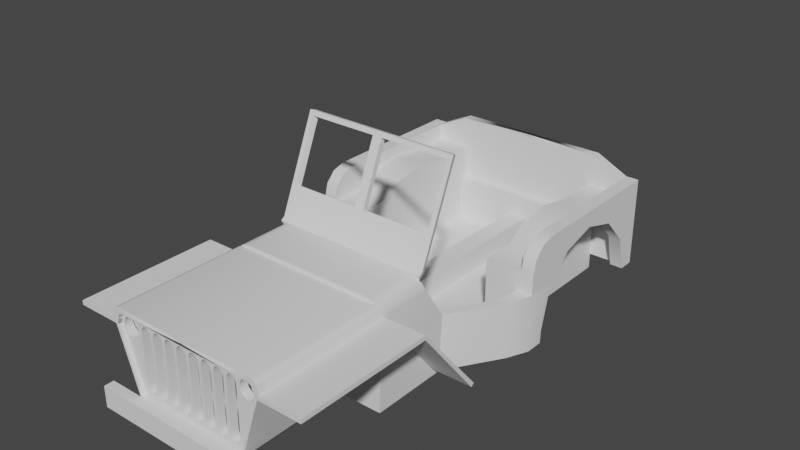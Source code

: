 # Source: Jeep.blend  (saved by Blender 2.91.10; exported with 4.5.12 LTS)
import bpy
from mathutils import Matrix  # noqa: F401  (used for matrix-valued properties, if any)

bpy.ops.wm.read_factory_settings(use_empty=True)
scene = bpy.context.scene
scene.name = 'Scene'

# ---- collections
col_collection = bpy.data.collections.new('Collection'); scene.collection.children.link(col_collection)

# ---- node groups
ng_auto_smooth = bpy.data.node_groups.new('Auto Smooth', 'GeometryNodeTree')
_s = ng_auto_smooth.interface.new_socket(name='Geometry', in_out='OUTPUT', socket_type='NodeSocketGeometry')
_s = ng_auto_smooth.interface.new_socket(name='Geometry', in_out='INPUT', socket_type='NodeSocketGeometry')
_s = ng_auto_smooth.interface.new_socket(name='Angle', in_out='INPUT', socket_type='NodeSocketFloat')
_s.subtype = 'ANGLE'
_s.min_value = 0.0
_s.max_value = 3.142
ng_auto_smooth.is_modifier = True
_N = ng_auto_smooth.nodes; _L = ng_auto_smooth.links
n0 = _N.new('NodeGroupOutput'); n0.name = 'Group Output'; n0.location = (480, -100)
n1 = _N.new('NodeGroupInput'); n1.name = 'Group Input'; n1.location = (-420, -300)
n2 = _N.new('NodeGroupInput'); n2.name = 'Group Input.001'; n2.location = (-60, -100)
n3 = _N.new('GeometryNodeSetShadeSmooth'); n3.name = 'Set Shade Smooth'; n3.location = (120, -100)
n3.domain = 'EDGE'
n4 = _N.new('GeometryNodeSetShadeSmooth'); n4.name = 'Set Shade Smooth.001'; n4.location = (300, -100)
n5 = _N.new('GeometryNodeInputMeshEdgeAngle'); n5.name = 'Edge Angle'; n5.location = (-420, -220)
n6 = _N.new('GeometryNodeInputEdgeSmooth'); n6.name = 'Is Edge Smooth'; n6.location = (-60, -160)
n7 = _N.new('GeometryNodeInputShadeSmooth'); n7.name = 'Is Face Smooth'; n7.location = (-240, -340)
n8 = _N.new('FunctionNodeBooleanMath'); n8.name = 'Boolean Math'; n8.location = (-60, -220)
n9 = _N.new('FunctionNodeCompare'); n9.name = 'Compare'; n9.location = (-240, -180)
n9.operation = 'LESS_EQUAL'
_L.new(n5.outputs[0], n9.inputs[0])
_L.new(n4.outputs[0], n0.inputs[0])
_L.new(n1.outputs[1], n9.inputs[1])
_L.new(n9.outputs[0], n8.inputs[0])
_L.new(n7.outputs[0], n8.inputs[1])
_L.new(n2.outputs[0], n3.inputs[0])
_L.new(n6.outputs[0], n3.inputs[1])
_L.new(n3.outputs[0], n4.inputs[0])
_L.new(n8.outputs[0], n3.inputs[2])
n0.is_active_output = True

# ---- world
world_world = bpy.data.worlds.new('World'); scene.world = world_world
world_world.use_nodes = True; world_world.node_tree.nodes.clear()
_N = world_world.node_tree.nodes; _L = world_world.node_tree.links
n0 = _N.new('ShaderNodeOutputWorld'); n0.name = 'World Output'; n0.location = (300, 300)
n1 = _N.new('ShaderNodeBackground'); n1.name = 'Background'; n1.location = (10, 300)
n1.inputs[0].default_value = (0.05088, 0.05088, 0.05088, 1.0)
_L.new(n1.outputs[0], n0.inputs[0])
n0.is_active_output = True
world_world.color = (0.05088, 0.05088, 0.05088)
world_world.use_sun_shadow = False
world_world.sun_shadow_jitter_overblur = 0.0

# ---- meshes
me_cube = bpy.data.meshes.new('Cube')
me_cube.from_pydata([(1.648, -3.287, 0.436), (0.0, -3.287, 0.436), (0.0, -3.287, 2.63), (1.533, -1.635, 0.5461), (0.0, -2.228, 2.63), (-0.02042, -1.635, 0.436), (1.689, -3.287, 1.625), (0.0, -3.287, 1.625), (1.569, -1.635, 1.628), (1.689, -3.287, 2.329), (1.407, -3.287, 2.63), (1.651, -3.287, 2.48), (1.548, -3.287, 2.589), (1.375, -2.187, 2.529), (1.569, -2.099, 2.317), (1.474, -2.175, 2.501), (1.54, -2.146, 2.43), (1.648, -1.635, 0.436), (1.689, -1.635, 1.625), (0.0, -1.635, 0.5461), (1.548, -2.212, 2.589), (0.0, -2.187, 2.529), (1.407, -2.228, 2.63), (1.651, -2.166, 2.48), (1.689, -2.104, 2.329), (0.0, -2.606, 1.603), (0.0, -3.158, 2.312), (1.569, -2.606, 1.608), (0.0, -2.606, 0.5257), (1.534, -2.606, 0.5257), (1.474, -3.146, 2.283), (1.375, -3.158, 2.312), (1.54, -3.117, 2.213), (1.569, -3.071, 2.1)], [], [(16, 14, 33, 32), (5, 17, 0, 1), (18, 24, 9, 6), (6, 9, 11, 12, 10, 2, 7), (0, 6, 7, 1), (17, 18, 6, 0), (22, 10, 12, 20), (20, 12, 11, 23), (23, 11, 9, 24), (22, 4, 2, 10), (8, 3, 29, 27), (19, 3, 17, 5), (3, 8, 18, 17), (15, 13, 22, 20), (16, 15, 20, 23), (14, 16, 23, 24), (13, 21, 4, 22), (8, 14, 24, 18), (26, 31, 30, 32, 33, 27, 25), (28, 25, 27, 29), (21, 13, 31, 26), (13, 15, 30, 31), (3, 19, 28, 29), (14, 8, 27, 33), (15, 16, 32, 30)])
me_cube.polygons.foreach_set('use_smooth', [True] * 25)
_uv = me_cube.uv_layers.new(name='UVMap')
_uv.uv.foreach_set('vector', [0.2537, 0.2568, 0.09973, 0.1013, 0.09973, 0.1013, 0.2537, 0.2568, 0.25, 0.625, 0.375, 0.625, 0.375, 0.75, 0.25, 0.75, 0.4613, 0.625, 0.5908, 0.625, 0.5908, 0.75, 0.4613, 0.75, 0.4613, 0.75, 0.5908, 0.75, 0.6079, 0.7509, 0.6304, 0.7535, 0.625, 0.7709, 0.625, 0.875, 0.4613, 0.875, 0.375, 0.75, 0.4613, 0.75, 0.4613, 0.875, 0.375, 0.875, 0.375, 0.625, 0.4613, 0.625, 0.4613, 0.75, 0.375, 0.75, 0.6459, 0.625, 0.6459, 0.75, 0.6304, 0.7535, 0.4236, 0.4154, 0.4236, 0.4154, 0.6304, 0.7535, 0.6079, 0.7509, 0.4053, 0.4167, 0.4053, 0.4167, 0.6079, 0.7509, 0.5908, 0.75, 0.5908, 0.625, 0.6459, 0.625, 0.75, 0.625, 0.75, 0.75, 0.6459, 0.75, 5.751e-05, 5.752e-05, 0.0, 0.0, 0.0, 0.0, 5.751e-05, 5.752e-05, 0.0, 0.0, 0.0, 0.0, 0.0, 0.0, 0.0, 0.0, 0.0, 0.0, 5.751e-05, 5.752e-05, 0.0, 0.0, 0.0, 0.0, 0.2539, 0.2529, 0.1108, 0.11, 0.0, 0.0, 0.4236, 0.4154, 0.2537, 0.2568, 0.2539, 0.2529, 0.4236, 0.4154, 0.4053, 0.4167, 0.09973, 0.1013, 0.2537, 0.2568, 0.4053, 0.4167, 0.0, 0.0, 0.1108, 0.11, 0.001144, 0.001153, 0.0, 0.0, 0.0, 0.0, 5.751e-05, 5.752e-05, 0.09973, 0.1013, 0.0, 0.0, 0.0, 0.0, 0.001144, 0.001153, 0.1108, 0.11, 0.2539, 0.2529, 0.2537, 0.2568, 0.09973, 0.1013, 5.751e-05, 5.752e-05, 0.0, 0.0, 0.0, 0.0, 0.0, 0.0, 5.751e-05, 5.752e-05, 0.0, 0.0, 0.001144, 0.001153, 0.1108, 0.11, 0.1108, 0.11, 0.001144, 0.001153, 0.1108, 0.11, 0.2539, 0.2529, 0.2539, 0.2529, 0.1108, 0.11, 0.0, 0.0, 0.0, 0.0, 0.0, 0.0, 0.0, 0.0, 0.09973, 0.1013, 5.751e-05, 5.752e-05, 5.751e-05, 5.752e-05, 0.09973, 0.1013, 0.2539, 0.2529, 0.2537, 0.2568, 0.2537, 0.2568, 0.2539, 0.2529])
me_cube.use_remesh_fix_poles = True
me_cube.use_remesh_preserve_attributes = False
me_cube.use_mirror_vertex_groups = False
me_cube.update()
me_cube_002 = bpy.data.meshes.new('Cube.002')
me_cube_002.from_pydata([(2.542, -3.288, 0.7355), (1.648, -3.288, 0.7355), (2.542, -3.289, 0.6477), (1.648, -3.289, 0.6477), (2.542, -6.109, 0.7355), (1.648, -6.109, 0.7355), (2.542, -6.109, 0.6477), (1.648, -6.109, 0.6477)], [], [(3, 2, 6, 7), (6, 4, 5, 7), (2, 0, 4, 6), (0, 1, 5, 4), (1, 3, 7, 5), (1, 0, 2, 3)])
me_cube_002.polygons.foreach_set('use_smooth', [True] * 6)
_uv = me_cube_002.uv_layers.new(name='UVMap')
_uv.uv.foreach_set('vector', [0.5927, 0.8125, 0.5927, 0.75, 0.5927, 0.75, 0.5927, 0.8125, 0.5927, 0.75, 0.625, 0.75, 0.625, 0.8125, 0.5927, 0.8125, 0.5927, 0.75, 0.625, 0.75, 0.625, 0.75, 0.5927, 0.75, 0.625, 0.75, 0.6875, 0.75, 0.6875, 0.75, 0.625, 0.75, 0.625, 0.8125, 0.5927, 0.8125, 0.5927, 0.8125, 0.625, 0.8125, 0.625, 0.8125, 0.625, 0.75, 0.5927, 0.75, 0.5927, 0.8125])
me_cube_002.use_remesh_fix_poles = True
me_cube_002.use_remesh_preserve_attributes = False
me_cube_002.use_mirror_vertex_groups = False
me_cube_002.update()
me_cube_003 = bpy.data.meshes.new('Cube.003')
me_cube_003.from_pydata([(0.7709, -3.287, 0.436), (1.233, -3.287, 0.9535), (0.0, -3.287, 0.436), (0.0, -3.287, 0.9535), (1.233, -6.009, 0.9535), (0.7709, -6.009, 0.436), (0.0, -6.009, 0.436), (0.0, -6.009, 0.9535), (0.6167, -3.287, 0.436), (1.18, -3.287, 0.9535), (0.6167, -6.009, 0.436), (1.18, -6.009, 0.9535)], [], [(8, 2, 3, 9), (10, 11, 7, 6), (9, 3, 7, 11), (0, 1, 4, 5), (8, 0, 5, 10), (2, 8, 10, 6), (1, 9, 11, 4), (5, 4, 11, 10), (0, 8, 9, 1)])
me_cube_003.polygons.foreach_set('use_smooth', [True] * 9)
_uv = me_cube_003.uv_layers.new(name='UVMap')
_uv.uv.foreach_set('vector', [0.5, 0.8125, 0.5, 0.875, 0.625, 0.875, 0.625, 0.8125, 0.5, 0.8125, 0.625, 0.8125, 0.625, 0.875, 0.5, 0.875, 0.625, 0.8125, 0.625, 0.875, 0.625, 0.875, 0.625, 0.8125, 0.5, 0.7969, 0.625, 0.7812, 0.625, 0.7812, 0.5, 0.7969, 0.5, 0.8125, 0.5, 0.7969, 0.5, 0.7969, 0.5, 0.8125, 0.5, 0.875, 0.5, 0.8125, 0.5, 0.8125, 0.5, 0.875, 0.625, 0.7812, 0.625, 0.8125, 0.625, 0.8125, 0.625, 0.7812, 0.5, 0.7969, 0.625, 0.7812, 0.625, 0.8125, 0.5, 0.8125, 0.5, 0.7969, 0.5, 0.8125, 0.625, 0.8125, 0.625, 0.7812])
me_cube_003.use_remesh_fix_poles = True
me_cube_003.use_remesh_preserve_attributes = False
me_cube_003.use_mirror_vertex_groups = False
me_cube_003.update()
me_cube_004 = bpy.data.meshes.new('Cube.004')
me_cube_004.from_pydata([(1.233, -3.287, 0.9535), (1.233, -6.009, 0.9535), (1.18, -3.287, 0.9535), (1.18, -6.009, 0.9535), (1.648, -6.009, 2.227), (1.648, -3.287, 2.227), (1.596, -3.287, 2.227), (1.596, -6.009, 2.227)], [], [(0, 1, 3, 2), (5, 6, 7, 4), (3, 1, 4, 7), (1, 0, 5, 4), (2, 3, 7, 6), (0, 2, 6, 5)])
me_cube_004.polygons.foreach_set('use_smooth', [True] * 6)
_uv = me_cube_004.uv_layers.new(name='UVMap')
_uv.uv.foreach_set('vector', [0.625, 0.7812, 0.625, 0.7812, 0.625, 0.8125, 0.625, 0.8125, 0.625, 0.7812, 0.625, 0.8125, 0.625, 0.8125, 0.625, 0.7812, 0.625, 0.8125, 0.625, 0.7812, 0.625, 0.7812, 0.625, 0.8125, 0.625, 0.7812, 0.625, 0.7812, 0.625, 0.7812, 0.625, 0.7812, 0.625, 0.8125, 0.625, 0.8125, 0.625, 0.8125, 0.625, 0.8125, 0.625, 0.7812, 0.625, 0.8125, 0.625, 0.8125, 0.625, 0.7812])
me_cube_004.use_remesh_fix_poles = True
me_cube_004.use_remesh_preserve_attributes = False
me_cube_004.use_mirror_vertex_groups = False
me_cube_004.update()
me_cube_005 = bpy.data.meshes.new('Cube.005')
me_cube_005.from_pydata([(1.693, -6.009, 2.227), (1.693, -3.287, 2.227), (1.596, -3.287, 2.227), (1.596, -6.009, 2.227), (1.558, -3.287, 2.565), (1.666, -6.009, 2.468), (0.0, -3.287, 2.565), (0.0, -6.009, 2.565), (0.0, -6.009, 2.468), (0.0, -3.287, 2.468), (1.63, -3.287, 2.536), (1.63, -6.009, 2.536), (1.455, -6.009, 2.468), (1.582, -6.009, 2.348), (1.558, -6.009, 2.565), (1.54, -6.009, 2.433), (1.582, -3.287, 2.348), (1.455, -3.287, 2.468), (1.666, -3.287, 2.468), (1.54, -3.287, 2.433)], [], [(1, 0, 3, 2), (3, 0, 5, 13), (12, 14, 7, 8), (2, 3, 13, 16), (0, 1, 18, 5), (4, 17, 9, 6), (17, 12, 8, 9), (9, 8, 7, 6), (1, 2, 16, 18), (14, 4, 6, 7), (12, 15, 13, 5, 14), (16, 19, 17, 4, 18), (5, 18, 10, 11), (11, 10, 4, 14), (12, 17, 19, 15), (15, 19, 16, 13), (14, 5, 11), (18, 4, 10)])
me_cube_005.polygons.foreach_set('use_smooth', [True] * 18)
_uv = me_cube_005.uv_layers.new(name='UVMap')
_uv.uv.foreach_set('vector', [0.625, 0.7812, 0.625, 0.7812, 0.625, 0.7911, 0.625, 0.7911, 0.625, 0.7911, 0.625, 0.7812, 0.625, 0.7813, 0.625, 0.7911, 0.625, 0.7911, 0.625, 0.7911, 0.625, 0.7911, 0.625, 0.7911, 0.625, 0.7911, 0.625, 0.7911, 0.625, 0.7911, 0.625, 0.7911, 0.625, 0.7812, 0.625, 0.7812, 0.625, 0.7812, 0.625, 0.7812, 0.625, 0.7911, 0.625, 0.7911, 0.625, 0.7911, 0.625, 0.7911, 0.625, 0.7911, 0.625, 0.7911, 0.625, 0.7911, 0.625, 0.7911, 0.625, 0.7911, 0.625, 0.7911, 0.625, 0.7911, 0.625, 0.7911, 0.625, 0.7812, 0.625, 0.7911, 0.625, 0.7911, 0.625, 0.7812, 0.625, 0.7911, 0.625, 0.7911, 0.625, 0.7911, 0.625, 0.7911, 0.625, 0.7911, 0.625, 0.7911, 0.625, 0.7911, 0.625, 0.7813, 0.625, 0.7911, 0.625, 0.7911, 0.625, 0.7911, 0.625, 0.7911, 0.625, 0.7911, 0.625, 0.7813, 0.625, 0.7812, 0.625, 0.7812, 0.625, 0.7822, 0.625, 0.7822, 0.625, 0.7822, 0.625, 0.7822, 0.625, 0.7911, 0.625, 0.7911, 0.625, 0.7911, 0.625, 0.7911, 0.625, 0.7911, 0.625, 0.7911, 0.625, 0.7911, 0.625, 0.7911, 0.625, 0.7911, 0.625, 0.7911, 0.625, 0.7911, 0.625, 0.7812, 0.625, 0.7822, 0.625, 0.7813, 0.625, 0.7911, 0.625, 0.7822])
me_cube_005.use_remesh_fix_poles = True
me_cube_005.use_remesh_preserve_attributes = False
me_cube_005.use_mirror_vertex_groups = False
me_cube_005.update()
me_cube_006 = bpy.data.meshes.new('Cube.006')
me_cube_006.from_pydata([(1.186, -5.762, 0.9711), (1.186, -5.926, 0.9713), (1.319, -5.761, 2.521), (1.599, -5.761, 2.119), (1.503, -5.761, 2.469), (1.606, -5.761, 2.321), (1.6, -5.925, 2.119), (1.319, -5.925, 2.521), (1.606, -5.925, 2.322), (1.503, -5.925, 2.469), (-1.186, -5.762, 0.9711), (0.0, -5.762, 0.9533), (0.0, -5.762, 2.506), (-1.186, -5.926, 0.9713), (0.0, -5.926, 0.9535), (0.0, -5.926, 2.506), (-1.319, -5.761, 2.521), (-1.599, -5.761, 2.119), (-1.503, -5.761, 2.469), (-1.606, -5.761, 2.321), (-1.6, -5.925, 2.119), (-1.319, -5.925, 2.521), (-1.606, -5.925, 2.322), (-1.503, -5.925, 2.469), (0.2559, -5.926, 1.211), (-0.03688, -5.762, 1.211), (-0.03688, -5.926, 1.211), (0.2559, -5.762, 1.211), (0.7445, -5.926, 2.356), (0.7445, -5.761, 2.356), (0.5406, -5.762, 2.199), (0.5406, -5.926, 2.199), (-0.03688, -5.926, 2.199), (-0.03688, -5.762, 2.199), (0.4598, -5.926, 2.356), (0.4598, -5.762, 2.356), (0.687, -5.926, 2.356), (0.2559, -5.762, 2.199), (0.687, -5.761, 2.356), (0.2559, -5.926, 2.199), (-0.1176, -5.926, 1.054), (-0.1176, -5.762, 1.054), (-0.07726, -5.926, 1.075), (0.1751, -5.926, 2.356), (0.1751, -5.762, 2.356), (0.4023, -5.926, 2.356), (0.4023, -5.762, 2.356), (0.6063, -5.926, 1.211), (0.6063, -5.762, 1.211), (-0.07726, -5.762, 1.075), (0.3216, -5.762, 1.211), (0.3216, -5.926, 1.211), (0.1176, -5.926, 2.356), (0.1176, -5.762, 2.356), (0.6063, -5.926, 2.199), (0.6063, -5.762, 2.199), (0.687, -5.926, 1.054), (0.3216, -5.926, 2.199), (0.687, -5.762, 1.054), (0.03688, -5.762, 1.211), (0.03688, -5.926, 1.211), (0.3216, -5.762, 2.199), (0.4023, -5.926, 1.054), (0.4023, -5.762, 1.054), (0.6466, -5.926, 1.075), (0.03688, -5.926, 2.199), (0.6466, -5.762, 1.075), (0.03688, -5.762, 2.199), (-0.0477, -5.762, 1.132), (-0.0477, -5.926, 1.132), (0.1176, -5.926, 1.054), (0.1176, -5.762, 1.054), (0.362, -5.926, 1.075), (0.362, -5.762, 1.075), (0.07726, -5.926, 1.075), (0.07726, -5.762, 1.075), (0.6171, -5.762, 1.132), (0.6171, -5.926, 1.132), (0.3324, -5.762, 1.132), (0.3324, -5.926, 1.132), (0.0477, -5.762, 1.132), (0.0477, -5.926, 1.132), (0.6466, -5.926, 2.335), (0.6466, -5.761, 2.335), (-0.1176, -5.926, 2.356), (-0.1176, -5.762, 2.356), (0.362, -5.926, 2.335), (0.362, -5.762, 2.335), (0.6171, -5.926, 2.277), (0.6171, -5.762, 2.277), (0.07726, -5.926, 2.335), (0.07726, -5.762, 2.335), (0.3324, -5.926, 2.277), (0.3324, -5.762, 2.277), (-0.07726, -5.926, 2.335), (-0.07726, -5.762, 2.335), (0.0477, -5.926, 2.277), (0.0477, -5.762, 2.277), (-0.0477, -5.926, 2.277), (-0.0477, -5.762, 2.277), (0.7445, -5.926, 1.054), (0.7445, -5.762, 1.054), (0.4598, -5.926, 1.054), (0.4598, -5.762, 1.054), (0.7849, -5.926, 1.075), (0.7849, -5.762, 1.075), (0.5002, -5.926, 1.075), (0.5002, -5.762, 1.075), (0.1751, -5.926, 1.054), (0.1751, -5.762, 1.054), (-0.1751, -5.926, 1.054), (-0.1751, -5.762, 1.054), (0.2155, -5.926, 1.075), (0.2155, -5.762, 1.075), (0.8144, -5.926, 1.132), (0.8144, -5.762, 1.132), (0.5298, -5.926, 1.132), (0.5298, -5.762, 1.132), (0.2451, -5.926, 1.132), (0.2451, -5.762, 1.132), (0.8253, -5.926, 1.211), (0.8253, -5.762, 1.211), (0.5406, -5.926, 1.211), (0.5406, -5.762, 1.211), (-0.2155, -5.926, 1.075), (-0.2155, -5.762, 1.075), (0.7849, -5.926, 2.335), (0.7849, -5.761, 2.335), (0.5002, -5.926, 2.335), (0.5002, -5.762, 2.335), (-0.2451, -5.926, 1.132), (-0.2451, -5.762, 1.132), (0.8144, -5.761, 2.277), (0.8144, -5.926, 2.277), (0.5298, -5.762, 2.277), (0.5298, -5.926, 2.277), (-0.2559, -5.926, 1.211), (-0.2559, -5.762, 1.211), (0.2155, -5.926, 2.335), (0.2155, -5.762, 2.335), (-0.1751, -5.926, 2.356), (-0.1751, -5.762, 2.356), (0.8253, -5.761, 2.199), (0.8253, -5.926, 2.199), (-0.2155, -5.926, 2.335), (-0.2155, -5.762, 2.335), (0.2451, -5.762, 2.277), (0.2451, -5.926, 2.277), (-0.2451, -5.762, 2.277), (-0.2451, -5.926, 2.277), (1.11, -5.926, 1.211), (1.11, -5.762, 1.211), (1.11, -5.761, 2.199), (1.11, -5.925, 2.199), (-0.2559, -5.762, 2.199), (-0.2559, -5.926, 2.199), (1.029, -5.925, 2.356), (1.029, -5.761, 2.356), (-0.687, -5.926, 1.054), (-0.687, -5.762, 1.054), (-0.6466, -5.926, 1.075), (-0.6466, -5.762, 1.075), (-0.5406, -5.762, 1.211), (-0.5406, -5.926, 1.211), (-0.9313, -5.926, 1.075), (-0.9313, -5.762, 1.075), (-0.5406, -5.762, 2.199), (-0.5406, -5.926, 2.199), (-0.6171, -5.762, 1.132), (-0.6171, -5.926, 1.132), (0.9717, -5.926, 2.356), (0.9717, -5.761, 2.356), (-0.9018, -5.762, 1.132), (-0.9018, -5.926, 1.132), (-0.4598, -5.926, 2.356), (-0.4598, -5.762, 2.356), (0.891, -5.926, 1.211), (0.891, -5.762, 1.211), (-0.6063, -5.762, 1.211), (-0.6063, -5.926, 1.211), (-0.4023, -5.926, 2.356), (-0.4023, -5.762, 2.356), (-0.891, -5.762, 1.211), (-0.891, -5.926, 1.211), (-0.3216, -5.762, 1.211), (-0.3216, -5.926, 1.211), (-0.687, -5.926, 2.356), (-0.687, -5.761, 2.356), (0.891, -5.926, 2.199), (0.891, -5.761, 2.199), (-0.9717, -5.926, 2.356), (-0.9717, -5.761, 2.356), (-0.6466, -5.926, 2.335), (-0.6466, -5.761, 2.335), (0.9717, -5.926, 1.054), (0.9717, -5.762, 1.054), (-0.9313, -5.926, 2.335), (-0.9313, -5.761, 2.335), (0.9313, -5.926, 1.075), (0.9313, -5.762, 1.075), (-0.6171, -5.926, 2.277), (-0.6171, -5.762, 2.277), (-0.9018, -5.926, 2.277), (-0.9018, -5.761, 2.277), (0.9018, -5.762, 1.132), (0.9018, -5.926, 1.132), (-0.3216, -5.926, 2.199), (-0.3216, -5.762, 2.199), (-0.6063, -5.926, 2.199), (-0.6063, -5.762, 2.199), (-0.4023, -5.926, 1.054), (-0.4023, -5.762, 1.054), (-0.891, -5.926, 2.199), (-0.891, -5.761, 2.199), (-0.7445, -5.926, 1.054), (-0.7445, -5.762, 1.054), (-0.362, -5.926, 1.075), (-0.362, -5.762, 1.075), (-1.029, -5.926, 1.054), (-1.029, -5.762, 1.054), (-0.7849, -5.926, 1.075), (-0.7849, -5.762, 1.075), (-1.07, -5.926, 1.075), (-1.07, -5.762, 1.075), (-0.3324, -5.762, 1.132), (0.9313, -5.926, 2.335), (-0.3324, -5.926, 1.132), (0.9313, -5.761, 2.335), (-0.8144, -5.926, 1.132), (-0.8144, -5.762, 1.132), (0.9018, -5.926, 2.277), (0.9018, -5.761, 2.277), (-0.8253, -5.926, 1.211), (-0.8253, -5.762, 1.211), (-1.099, -5.926, 1.132), (-1.099, -5.762, 1.132), (-0.7445, -5.926, 2.356), (-0.7445, -5.761, 2.356), (1.029, -5.926, 1.054), (1.029, -5.762, 1.054), (-0.7849, -5.926, 2.335), (-0.7849, -5.761, 2.335), (-0.362, -5.926, 2.335), (-0.362, -5.762, 2.335), (-1.11, -5.926, 1.211), (-1.11, -5.762, 1.211), (1.07, -5.926, 1.075), (1.07, -5.762, 1.075), (-1.029, -5.925, 2.356), (-1.029, -5.761, 2.356), (-0.3324, -5.926, 2.277), (-0.3324, -5.762, 2.277), (-1.07, -5.925, 2.335), (-1.07, -5.761, 2.335), (1.099, -5.926, 1.132), (1.099, -5.762, 1.132), (-0.8144, -5.761, 2.277), (-0.8144, -5.926, 2.277), (-1.099, -5.761, 2.277), (-1.099, -5.925, 2.277), (-0.4598, -5.926, 1.054), (-0.4598, -5.762, 1.054), (-0.5002, -5.926, 1.075), (-0.5002, -5.762, 1.075), (-1.11, -5.761, 2.199), (-1.11, -5.925, 2.199), (-0.5298, -5.926, 1.132), (-0.5298, -5.762, 1.132), (-0.9717, -5.926, 1.054), (-0.9717, -5.762, 1.054), (-0.8253, -5.761, 2.199), (-0.8253, -5.926, 2.199), (1.07, -5.925, 2.335), (1.07, -5.761, 2.335), (1.099, -5.761, 2.277), (1.099, -5.925, 2.277), (-0.5002, -5.926, 2.335), (-0.5002, -5.762, 2.335), (-0.5298, -5.762, 2.277), (-0.5298, -5.926, 2.277), (-1.182, -5.925, 2.257), (-1.182, -5.761, 2.257), (1.244, -5.925, 2.372), (1.244, -5.761, 2.372), (1.361, -5.925, 2.417), (1.361, -5.761, 2.417), (-1.204, -5.761, 2.32), (1.299, -5.925, 2.405), (-1.204, -5.925, 2.32), (1.299, -5.761, 2.405), (-1.244, -5.761, 2.372), (-1.244, -5.925, 2.372), (-1.361, -5.925, 2.417), (-1.361, -5.761, 2.417), (-1.299, -5.925, 2.405), (-1.299, -5.761, 2.405), (-1.423, -5.925, 2.405), (-1.423, -5.761, 2.405), (1.244, -5.761, 2.076), (1.299, -5.761, 2.042), (1.204, -5.761, 2.127), (1.423, -5.761, 2.042), (1.361, -5.761, 2.031), (1.518, -5.761, 2.127), (1.478, -5.761, 2.076), (-1.478, -5.925, 2.372), (-1.478, -5.761, 2.372), (-1.518, -5.925, 2.32), (-1.518, -5.761, 2.32), (1.423, -5.925, 2.405), (1.423, -5.761, 2.405), (1.182, -5.925, 2.19), (1.52, -5.925, 2.132), (1.54, -5.925, 2.257), (1.54, -5.925, 2.19), (1.478, -5.925, 2.372), (1.478, -5.761, 2.372), (-1.54, -5.761, 2.257), (-1.54, -5.925, 2.257), (1.518, -5.925, 2.32), (1.518, -5.761, 2.32), (-1.54, -5.761, 2.19), (-1.54, -5.925, 2.19), (-1.522, -5.761, 2.139), (1.54, -5.761, 2.257), (-1.518, -5.925, 2.127), (-1.52, -5.925, 2.132), (-1.518, -5.761, 2.127), (-1.182, -5.925, 2.19), (1.244, -5.925, 2.076), (1.299, -5.925, 2.042), (1.54, -5.761, 2.19), (1.204, -5.925, 2.127), (1.423, -5.925, 2.042), (1.361, -5.925, 2.031), (1.518, -5.925, 2.127), (1.478, -5.925, 2.076), (1.522, -5.761, 2.139), (-1.478, -5.761, 2.076), (-1.478, -5.925, 2.076), (-1.423, -5.925, 2.042), (-1.423, -5.761, 2.042), (-1.361, -5.925, 2.031), (-1.361, -5.761, 2.031), (-1.299, -5.925, 2.042), (-1.299, -5.761, 2.042), (-1.244, -5.925, 2.076), (-1.204, -5.925, 2.127), (1.182, -5.925, 2.257), (1.204, -5.925, 2.32), (-1.244, -5.761, 2.076), (-1.204, -5.761, 2.127), (-1.182, -5.761, 2.19), (1.182, -5.761, 2.257), (1.204, -5.761, 2.32), (1.182, -5.761, 2.19)], [], [(2, 12, 15, 7), (11, 0, 1, 14), (6, 3, 5, 8), (8, 5, 4, 9), (9, 4, 2, 7), (0, 3, 6, 1), (16, 21, 15, 12), (11, 14, 13, 10), (20, 22, 19, 17), (22, 23, 18, 19), (23, 21, 16, 18), (10, 13, 20, 17), (27, 24, 39, 37), (53, 44, 43, 52), (59, 67, 65, 60), (70, 71, 75, 74), (74, 75, 80, 81), (59, 60, 81, 80), (52, 90, 91, 53), (90, 96, 97, 91), (96, 65, 67, 97), (109, 108, 112, 113), (113, 112, 118, 119), (119, 118, 24, 27), (44, 139, 138, 43), (146, 147, 138, 139), (37, 39, 147, 146), (71, 70, 108, 109), (31, 30, 123, 122), (46, 35, 34, 45), (57, 51, 50, 61), (62, 63, 73, 72), (72, 73, 78, 79), (50, 51, 79, 78), (45, 86, 87, 46), (86, 92, 93, 87), (92, 57, 61, 93), (103, 102, 106, 107), (107, 106, 116, 117), (117, 116, 122, 123), (35, 129, 128, 34), (134, 135, 128, 129), (30, 31, 135, 134), (63, 62, 102, 103), (121, 120, 143, 142), (38, 29, 28, 36), (54, 47, 48, 55), (56, 58, 66, 64), (64, 66, 76, 77), (48, 47, 77, 76), (36, 82, 83, 38), (82, 88, 89, 83), (88, 54, 55, 89), (101, 100, 104, 105), (105, 104, 114, 115), (115, 114, 120, 121), (29, 127, 126, 28), (132, 133, 126, 127), (142, 143, 133, 132), (58, 56, 100, 101), (153, 152, 151, 150), (171, 157, 156, 170), (188, 176, 177, 189), (194, 195, 199, 198), (198, 199, 204, 205), (177, 176, 205, 204), (170, 225, 227, 171), (225, 230, 231, 227), (230, 188, 189, 231), (239, 238, 246, 247), (247, 246, 254, 255), (255, 254, 150, 151), (157, 273, 272, 156), (274, 275, 272, 273), (152, 153, 275, 274), (195, 194, 238, 239), (154, 155, 136, 137), (84, 140, 141, 85), (32, 33, 25, 26), (42, 49, 41, 40), (49, 42, 69, 68), (68, 69, 26, 25), (95, 94, 84, 85), (94, 95, 99, 98), (33, 32, 98, 99), (125, 124, 110, 111), (131, 130, 124, 125), (137, 136, 130, 131), (145, 141, 140, 144), (148, 145, 144, 149), (154, 148, 149, 155), (111, 110, 40, 41), (163, 162, 166, 167), (174, 175, 181, 180), (184, 185, 206, 207), (216, 217, 211, 210), (217, 216, 226, 224), (224, 226, 185, 184), (242, 180, 181, 243), (242, 243, 251, 250), (207, 206, 250, 251), (263, 262, 260, 261), (267, 266, 262, 263), (162, 163, 266, 267), (277, 175, 174, 276), (278, 277, 276, 279), (278, 279, 167, 166), (261, 260, 210, 211), (271, 232, 233, 270), (186, 236, 237, 187), (178, 179, 208, 209), (160, 161, 159, 158), (161, 160, 169, 168), (168, 169, 179, 178), (192, 186, 187, 193), (192, 193, 201, 200), (200, 201, 209, 208), (221, 220, 214, 215), (229, 228, 220, 221), (233, 232, 228, 229), (241, 237, 236, 240), (256, 241, 240, 257), (270, 256, 257, 271), (215, 214, 158, 159), (265, 244, 245, 264), (190, 248, 249, 191), (182, 183, 212, 213), (269, 268, 164, 165), (165, 164, 173, 172), (172, 173, 183, 182), (196, 190, 191, 197), (196, 197, 203, 202), (202, 203, 213, 212), (223, 222, 218, 219), (234, 222, 223, 235), (245, 244, 234, 235), (253, 249, 248, 252), (258, 253, 252, 259), (264, 258, 259, 265), (219, 218, 268, 269), (120, 114, 104, 100, 56, 64, 77, 47, 122, 116, 106, 102, 62, 72, 79, 51, 24, 118, 112, 108, 70, 74, 14, 1, 246, 238, 194, 198, 205, 176), (76, 66, 58, 101, 105, 115, 121, 177, 204, 199, 195, 239, 247, 0, 11, 75, 71, 109, 113, 119, 27, 50, 78, 73, 63, 103, 107, 117, 123, 48), (232, 183, 173, 164, 268, 218, 222, 13, 14, 42, 40, 110, 124, 130, 136, 185, 226, 216, 210, 260, 262, 266, 163, 179, 169, 160, 158, 214, 220, 228), (178, 162, 267, 263, 261, 211, 217, 224, 184, 137, 131, 125, 111, 41, 49, 11, 10, 223, 219, 269, 165, 172, 182, 233, 229, 221, 215, 159, 161, 168), (309, 284, 285, 310), (310, 316, 315, 309), (315, 316, 320, 319), (324, 313, 319, 320), (331, 314, 313, 324), (303, 335, 312, 314, 331, 337), (335, 303, 304, 336), (336, 304, 301, 333), (333, 301, 302, 334), (334, 302, 299, 330), (330, 299, 298, 329), (329, 298, 300, 332), (332, 300, 355, 311), (353, 348, 311, 355), (349, 348, 353, 354), (282, 349, 354, 283), (282, 283, 289, 287), (284, 287, 289, 285), (293, 292, 296, 297), (306, 297, 296, 305), (306, 305, 307, 308), (308, 307, 318, 317), (321, 317, 318, 322), (323, 321, 322, 326, 325, 327), (338, 327, 325, 339), (340, 341, 338, 339), (342, 343, 341, 340), (343, 342, 344, 345), (346, 350, 345, 344), (347, 351, 350, 346), (328, 352, 351, 347), (352, 328, 280, 281), (288, 286, 281, 280), (291, 290, 286, 288), (295, 290, 291, 294), (295, 294, 292, 293), (311, 153, 150, 254, 246, 1, 6, 312, 335, 336, 333, 334, 330, 329, 332), (6, 8, 9, 7, 15, 14, 74, 81, 60, 65, 96, 90, 52, 43, 138, 147, 39, 24, 51, 57, 92, 86, 45, 34, 128, 135, 31, 122, 47, 54, 88, 82, 36, 28, 126, 133, 143, 120, 176, 188, 230, 225, 170, 156, 272, 275, 153, 311, 348, 349, 282, 287, 284, 309, 315, 319, 313, 314, 312), (337, 3, 0, 247, 255, 151, 152, 355, 300, 298, 299, 302, 301, 304, 303), (48, 123, 30, 134, 129, 35, 46, 87, 93, 61, 50, 27, 37, 146, 139, 44, 53, 91, 97, 67, 59, 80, 75, 11, 12, 2, 4, 5, 3, 337, 331, 324, 320, 316, 310, 285, 289, 283, 354, 353, 355, 152, 274, 273, 157, 171, 227, 231, 189, 177, 121, 142, 132, 127, 29, 38, 83, 89, 55), (179, 163, 167, 279, 276, 174, 180, 242, 250, 206, 185, 136, 155, 149, 144, 140, 84, 94, 98, 32, 26, 69, 42, 14, 15, 21, 23, 22, 20, 326, 322, 318, 307, 305, 296, 292, 294, 291, 288, 280, 328, 265, 259, 252, 248, 190, 196, 202, 212, 183, 232, 271, 257, 240, 236, 186, 192, 200, 208), (326, 20, 13, 222, 234, 244, 265, 328, 347, 346, 344, 342, 340, 339, 325), (270, 233, 182, 213, 203, 197, 191, 249, 253, 258, 264, 352, 281, 286, 290, 295, 293, 297, 306, 308, 317, 321, 323, 17, 19, 18, 16, 12, 11, 49, 68, 25, 33, 99, 95, 85, 141, 145, 148, 154, 137, 184, 207, 251, 243, 181, 175, 277, 278, 166, 162, 178, 209, 201, 193, 187, 237, 241, 256), (352, 264, 245, 235, 223, 10, 17, 323, 327, 338, 341, 343, 345, 350, 351)])
me_cube_006.polygons.foreach_set('use_smooth', [True] * 188)
_uv = me_cube_006.uv_layers.new(name='UVMap')
_uv.uv.foreach_set('vector', [0.625, 0.779, 0.625, 0.875, 0.625, 0.875, 0.625, 0.779, 0.4173, 0.875, 0.4075, 0.75, 0.4075, 0.75, 0.4173, 0.875, 0.567, 0.75, 0.567, 0.75, 0.5944, 0.7514, 0.5944, 0.7514, 0.5944, 0.7514, 0.5944, 0.7514, 0.6224, 0.7654, 0.6224, 0.7654, 0.6224, 0.7654, 0.6224, 0.7654, 0.625, 0.779, 0.625, 0.779, 0.4075, 0.75, 0.567, 0.75, 0.567, 0.75, 0.4075, 0.75, 0.625, 0.779, 0.625, 0.779, 0.625, 0.875, 0.625, 0.875, 0.4173, 0.875, 0.4173, 0.875, 0.4075, 0.75, 0.4075, 0.75, 0.567, 0.75, 0.5944, 0.7514, 0.5944, 0.7514, 0.567, 0.75, 0.5944, 0.7514, 0.6224, 0.7654, 0.6224, 0.7654, 0.5944, 0.7514, 0.6224, 0.7654, 0.625, 0.779, 0.625, 0.779, 0.6224, 0.7654, 0.4075, 0.75, 0.4075, 0.75, 0.567, 0.75, 0.567, 0.75, 0.4052, 0.5235, 0.4052, 0.6314, 0.5948, 0.6314, 0.5948, 0.5235, 0.7828, 0.5235, 0.7172, 0.5235, 0.7172, 0.6314, 0.7828, 0.6314, 0.4052, 0.2265, 0.5948, 0.2265, 0.5948, 0.1186, 0.4052, 0.1186, 0.2172, 0.6314, 0.2172, 0.5235, 0.1711, 0.5235, 0.1711, 0.6314, 0.1711, 0.6314, 0.1711, 0.5235, 0.125, 0.5235, 0.125, 0.6314, 0.4052, 0.2265, 0.4052, 0.1186, 0.3901, 0.1186, 0.3901, 0.2265, 0.7828, 0.6314, 0.8289, 0.6314, 0.8289, 0.5235, 0.7828, 0.5235, 0.625, 0.1186, 0.6099, 0.1186, 0.6099, 0.2265, 0.625, 0.2265, 0.6099, 0.1186, 0.5948, 0.1186, 0.5948, 0.2265, 0.6099, 0.2265, 0.2828, 0.5235, 0.2828, 0.6314, 0.3456, 0.6322, 0.3456, 0.511, 0.3456, 0.511, 0.3456, 0.6322, 0.3901, 0.6316, 0.3901, 0.5202, 0.3901, 0.5202, 0.3901, 0.6316, 0.4052, 0.6314, 0.4052, 0.5235, 0.7172, 0.5235, 0.6544, 0.511, 0.6544, 0.6321, 0.7172, 0.6314, 0.6099, 0.5201, 0.6099, 0.6316, 0.6544, 0.6321, 0.6544, 0.511, 0.5948, 0.5235, 0.5948, 0.6314, 0.6099, 0.6316, 0.6099, 0.5201, 0.2172, 0.5235, 0.2172, 0.6314, 0.2828, 0.6314, 0.2828, 0.5235, 0.5948, 0.6312, 0.5948, 0.5234, 0.4052, 0.5235, 0.4052, 0.6314, 0.7828, 0.5234, 0.7172, 0.5233, 0.7172, 0.6312, 0.7828, 0.6313, 0.5948, 0.1187, 0.4052, 0.1186, 0.4052, 0.2265, 0.5948, 0.2265, 0.2172, 0.6314, 0.2172, 0.5235, 0.1711, 0.5235, 0.1711, 0.6314, 0.1711, 0.6314, 0.1711, 0.5235, 0.125, 0.5235, 0.125, 0.6314, 0.4052, 0.2265, 0.4052, 0.1186, 0.3901, 0.1186, 0.3901, 0.2265, 0.7828, 0.6313, 0.8289, 0.6313, 0.8289, 0.5234, 0.7828, 0.5234, 0.625, 0.1187, 0.6099, 0.1187, 0.6099, 0.2266, 0.625, 0.2266, 0.6099, 0.1187, 0.5948, 0.1187, 0.5948, 0.2265, 0.6099, 0.2266, 0.2828, 0.5235, 0.2828, 0.6314, 0.3456, 0.6321, 0.3456, 0.511, 0.3456, 0.511, 0.3456, 0.6321, 0.3901, 0.6316, 0.3901, 0.5201, 0.3901, 0.5201, 0.3901, 0.6316, 0.4052, 0.6314, 0.4052, 0.5235, 0.7172, 0.5233, 0.6544, 0.5108, 0.6544, 0.632, 0.7172, 0.6312, 0.6099, 0.52, 0.6099, 0.6314, 0.6544, 0.632, 0.6544, 0.5108, 0.5948, 0.5234, 0.5948, 0.6312, 0.6099, 0.6314, 0.6099, 0.52, 0.2172, 0.5235, 0.2172, 0.6314, 0.2828, 0.6314, 0.2828, 0.5235, 0.4052, 0.5234, 0.4052, 0.6313, 0.5948, 0.6311, 0.5948, 0.5232, 0.7828, 0.5232, 0.7172, 0.5232, 0.7172, 0.6311, 0.7828, 0.6311, 0.5948, 0.1188, 0.4052, 0.1186, 0.4052, 0.2265, 0.5948, 0.2267, 0.2172, 0.6313, 0.2172, 0.5235, 0.1711, 0.5235, 0.1711, 0.6314, 0.1711, 0.6314, 0.1711, 0.5235, 0.125, 0.5235, 0.125, 0.6314, 0.4052, 0.2265, 0.4052, 0.1186, 0.3901, 0.1186, 0.3901, 0.2265, 0.7828, 0.6311, 0.8289, 0.6312, 0.8289, 0.5233, 0.7828, 0.5232, 0.625, 0.1188, 0.6099, 0.1188, 0.6099, 0.2267, 0.625, 0.2267, 0.6099, 0.1188, 0.5948, 0.1188, 0.5948, 0.2267, 0.6099, 0.2267, 0.2828, 0.5235, 0.2828, 0.6313, 0.3456, 0.6321, 0.3456, 0.511, 0.3456, 0.511, 0.3456, 0.6321, 0.3901, 0.6315, 0.3901, 0.5201, 0.3901, 0.5201, 0.3901, 0.6315, 0.4052, 0.6313, 0.4052, 0.5234, 0.7172, 0.5232, 0.6544, 0.5107, 0.6544, 0.6318, 0.7172, 0.6311, 0.6099, 0.5198, 0.6099, 0.6313, 0.6544, 0.6318, 0.6544, 0.5107, 0.5948, 0.5232, 0.5948, 0.6311, 0.6099, 0.6313, 0.6099, 0.5198, 0.2172, 0.5235, 0.2172, 0.6313, 0.2828, 0.6313, 0.2828, 0.5235, 0.5948, 0.631, 0.5948, 0.5231, 0.4052, 0.5234, 0.4052, 0.6313, 0.7828, 0.5231, 0.7172, 0.5231, 0.7172, 0.631, 0.7828, 0.631, 0.5948, 0.1189, 0.4052, 0.1187, 0.4052, 0.2266, 0.5948, 0.2268, 0.2172, 0.6313, 0.2172, 0.5234, 0.1711, 0.5234, 0.1711, 0.6313, 0.1711, 0.6313, 0.1711, 0.5234, 0.125, 0.5234, 0.125, 0.6313, 0.4052, 0.2266, 0.4052, 0.1187, 0.3901, 0.1187, 0.3901, 0.2266, 0.7828, 0.631, 0.8289, 0.631, 0.8289, 0.5231, 0.7828, 0.5231, 0.625, 0.119, 0.6099, 0.1189, 0.6099, 0.2268, 0.625, 0.2269, 0.6099, 0.1189, 0.5948, 0.1189, 0.5948, 0.2268, 0.6099, 0.2268, 0.2828, 0.5234, 0.2828, 0.6313, 0.3456, 0.6321, 0.3456, 0.5109, 0.3456, 0.5109, 0.3456, 0.6321, 0.3901, 0.6315, 0.3901, 0.5201, 0.3901, 0.5201, 0.3901, 0.6315, 0.4052, 0.6313, 0.4052, 0.5234, 0.7172, 0.5231, 0.6544, 0.5105, 0.6544, 0.6317, 0.7172, 0.631, 0.6099, 0.5197, 0.6099, 0.6312, 0.6544, 0.6317, 0.6544, 0.5105, 0.5948, 0.5231, 0.5948, 0.631, 0.6099, 0.6312, 0.6099, 0.5197, 0.2172, 0.5234, 0.2172, 0.6313, 0.2828, 0.6313, 0.2828, 0.5234, 0.5948, 0.5235, 0.5948, 0.6314, 0.4052, 0.6314, 0.4052, 0.5235, 0.7828, 0.6314, 0.7172, 0.6314, 0.7172, 0.5235, 0.7828, 0.5235, 0.5948, 0.1186, 0.5948, 0.2265, 0.4052, 0.2265, 0.4052, 0.1186, 0.1711, 0.6314, 0.1711, 0.5235, 0.2172, 0.5235, 0.2172, 0.6314, 0.1711, 0.5235, 0.1711, 0.6314, 0.125, 0.6314, 0.125, 0.5235, 0.3901, 0.2265, 0.3901, 0.1186, 0.4052, 0.1186, 0.4052, 0.2265, 0.8289, 0.5235, 0.8289, 0.6314, 0.7828, 0.6314, 0.7828, 0.5235, 0.625, 0.1186, 0.625, 0.2265, 0.6099, 0.2265, 0.6099, 0.1186, 0.5948, 0.2265, 0.5948, 0.1186, 0.6099, 0.1186, 0.6099, 0.2265, 0.3456, 0.511, 0.3456, 0.6322, 0.2828, 0.6314, 0.2828, 0.5235, 0.3901, 0.5202, 0.3901, 0.6316, 0.3456, 0.6322, 0.3456, 0.511, 0.4052, 0.5235, 0.4052, 0.6314, 0.3901, 0.6316, 0.3901, 0.5202, 0.6544, 0.511, 0.7172, 0.5235, 0.7172, 0.6314, 0.6544, 0.6321, 0.6099, 0.5201, 0.6544, 0.511, 0.6544, 0.6321, 0.6099, 0.6316, 0.5948, 0.5235, 0.6099, 0.5201, 0.6099, 0.6316, 0.5948, 0.6314, 0.2828, 0.5235, 0.2828, 0.6314, 0.2172, 0.6314, 0.2172, 0.5235, 0.4052, 0.6314, 0.4052, 0.5235, 0.5948, 0.5234, 0.5948, 0.6312, 0.7172, 0.6312, 0.7172, 0.5233, 0.7828, 0.5234, 0.7828, 0.6313, 0.4052, 0.2265, 0.4052, 0.1186, 0.5948, 0.1187, 0.5948, 0.2265, 0.1711, 0.6314, 0.1711, 0.5235, 0.2172, 0.5235, 0.2172, 0.6314, 0.1711, 0.5235, 0.1711, 0.6314, 0.125, 0.6314, 0.125, 0.5235, 0.3901, 0.2265, 0.3901, 0.1186, 0.4052, 0.1186, 0.4052, 0.2265, 0.8289, 0.6313, 0.7828, 0.6313, 0.7828, 0.5234, 0.8289, 0.5234, 0.625, 0.1187, 0.625, 0.2266, 0.6099, 0.2266, 0.6099, 0.1187, 0.5948, 0.2265, 0.5948, 0.1187, 0.6099, 0.1187, 0.6099, 0.2266, 0.3456, 0.511, 0.3456, 0.6321, 0.2828, 0.6314, 0.2828, 0.5235, 0.3901, 0.5201, 0.3901, 0.6316, 0.3456, 0.6321, 0.3456, 0.511, 0.4052, 0.5235, 0.4052, 0.6314, 0.3901, 0.6316, 0.3901, 0.5201, 0.6544, 0.5108, 0.7172, 0.5233, 0.7172, 0.6312, 0.6544, 0.632, 0.6099, 0.52, 0.6544, 0.5108, 0.6544, 0.632, 0.6099, 0.6314, 0.6099, 0.52, 0.6099, 0.6314, 0.5948, 0.6312, 0.5948, 0.5234, 0.2828, 0.5235, 0.2828, 0.6314, 0.2172, 0.6314, 0.2172, 0.5235, 0.5948, 0.6311, 0.4052, 0.6313, 0.4052, 0.5234, 0.5948, 0.5232, 0.7828, 0.6311, 0.7172, 0.6311, 0.7172, 0.5232, 0.7828, 0.5232, 0.4052, 0.2265, 0.4052, 0.1186, 0.5948, 0.1188, 0.5948, 0.2267, 0.1711, 0.6314, 0.1711, 0.5235, 0.2172, 0.5235, 0.2172, 0.6313, 0.1711, 0.5235, 0.1711, 0.6314, 0.125, 0.6314, 0.125, 0.5235, 0.3901, 0.2265, 0.3901, 0.1186, 0.4052, 0.1186, 0.4052, 0.2265, 0.8289, 0.6312, 0.7828, 0.6311, 0.7828, 0.5232, 0.8289, 0.5233, 0.625, 0.1188, 0.625, 0.2267, 0.6099, 0.2267, 0.6099, 0.1188, 0.6099, 0.1188, 0.6099, 0.2267, 0.5948, 0.2267, 0.5948, 0.1188, 0.3456, 0.511, 0.3456, 0.6321, 0.2828, 0.6313, 0.2828, 0.5235, 0.3901, 0.5201, 0.3901, 0.6315, 0.3456, 0.6321, 0.3456, 0.511, 0.4052, 0.5234, 0.4052, 0.6313, 0.3901, 0.6315, 0.3901, 0.5201, 0.6544, 0.5107, 0.7172, 0.5232, 0.7172, 0.6311, 0.6544, 0.6318, 0.6099, 0.5198, 0.6544, 0.5107, 0.6544, 0.6318, 0.6099, 0.6313, 0.5948, 0.5232, 0.6099, 0.5198, 0.6099, 0.6313, 0.5948, 0.6311, 0.2828, 0.5235, 0.2828, 0.6313, 0.2172, 0.6313, 0.2172, 0.5235, 0.5948, 0.631, 0.4052, 0.6313, 0.4052, 0.5234, 0.5948, 0.5231, 0.7828, 0.631, 0.7172, 0.631, 0.7172, 0.5231, 0.7828, 0.5231, 0.4052, 0.2266, 0.4052, 0.1187, 0.5948, 0.1189, 0.5948, 0.2268, 0.2172, 0.5234, 0.2172, 0.6313, 0.1711, 0.6313, 0.1711, 0.5234, 0.1711, 0.5234, 0.1711, 0.6313, 0.125, 0.6313, 0.125, 0.5234, 0.3901, 0.2266, 0.3901, 0.1187, 0.4052, 0.1187, 0.4052, 0.2266, 0.8289, 0.631, 0.7828, 0.631, 0.7828, 0.5231, 0.8289, 0.5231, 0.625, 0.119, 0.625, 0.2269, 0.6099, 0.2268, 0.6099, 0.1189, 0.6099, 0.1189, 0.6099, 0.2268, 0.5948, 0.2268, 0.5948, 0.1189, 0.3456, 0.5109, 0.3456, 0.6321, 0.2828, 0.6313, 0.2828, 0.5234, 0.3901, 0.6315, 0.3456, 0.6321, 0.3456, 0.5109, 0.3901, 0.5201, 0.4052, 0.5234, 0.4052, 0.6313, 0.3901, 0.6315, 0.3901, 0.5201, 0.6544, 0.5105, 0.7172, 0.5231, 0.7172, 0.631, 0.6544, 0.6317, 0.6099, 0.5197, 0.6544, 0.5105, 0.6544, 0.6317, 0.6099, 0.6312, 0.5948, 0.5231, 0.6099, 0.5197, 0.6099, 0.6312, 0.5948, 0.631, 0.2828, 0.5234, 0.2828, 0.6313, 0.2172, 0.6313, 0.2172, 0.5234, 0.4444, 0.7928, 0.4336, 0.7923, 0.4259, 0.7943, 0.4234, 0.7981, 0.424, 0.8041, 0.4273, 0.8086, 0.4355, 0.8126, 0.4464, 0.8149, 0.447, 0.8215, 0.4364, 0.8216, 0.4288, 0.8239, 0.4263, 0.8278, 0.4269, 0.8338, 0.4301, 0.8382, 0.4383, 0.8418, 0.449, 0.8436, 0.4496, 0.8502, 0.4391, 0.8508, 0.4316, 0.8534, 0.4291, 0.8574, 0.4297, 0.8633, 0.4329, 0.8675, 0.4173, 0.875, 0.4075, 0.75, 0.4231, 0.7648, 0.4206, 0.7685, 0.4212, 0.7744, 0.4245, 0.7791, 0.4328, 0.7834, 0.4438, 0.7862, 0.4355, 0.8126, 0.4273, 0.8086, 0.424, 0.8041, 0.4235, 0.7981, 0.426, 0.7943, 0.4336, 0.7923, 0.4444, 0.7928, 0.4439, 0.7862, 0.4328, 0.7834, 0.4245, 0.7791, 0.4212, 0.7744, 0.4206, 0.7684, 0.4232, 0.7648, 0.4075, 0.75, 0.4173, 0.875, 0.4329, 0.8675, 0.4297, 0.8633, 0.4291, 0.8574, 0.4316, 0.8534, 0.4391, 0.8508, 0.4496, 0.8502, 0.4491, 0.8436, 0.4383, 0.8418, 0.4302, 0.8382, 0.4269, 0.8338, 0.4263, 0.8278, 0.4288, 0.8239, 0.4364, 0.8216, 0.4471, 0.8215, 0.4465, 0.8149, 0.4444, 0.7928, 0.4438, 0.7862, 0.4328, 0.7834, 0.4245, 0.7791, 0.4212, 0.7744, 0.4206, 0.7685, 0.4231, 0.7648, 0.4075, 0.75, 0.4173, 0.875, 0.4329, 0.8675, 0.4297, 0.8633, 0.4291, 0.8574, 0.4316, 0.8534, 0.4391, 0.8508, 0.4496, 0.8502, 0.449, 0.8436, 0.4383, 0.8418, 0.4301, 0.8382, 0.4269, 0.8338, 0.4263, 0.8278, 0.4288, 0.8239, 0.4364, 0.8216, 0.447, 0.8215, 0.4464, 0.8149, 0.4355, 0.8126, 0.4273, 0.8086, 0.424, 0.8041, 0.4234, 0.7981, 0.4259, 0.7943, 0.4336, 0.7923, 0.4465, 0.8149, 0.4471, 0.8215, 0.4364, 0.8216, 0.4288, 0.8239, 0.4263, 0.8278, 0.4269, 0.8338, 0.4302, 0.8382, 0.4383, 0.8418, 0.4491, 0.8436, 0.4496, 0.8502, 0.4391, 0.8508, 0.4316, 0.8534, 0.4291, 0.8574, 0.4297, 0.8633, 0.4329, 0.8675, 0.4173, 0.875, 0.4075, 0.75, 0.4232, 0.7648, 0.4206, 0.7684, 0.4212, 0.7744, 0.4245, 0.7791, 0.4328, 0.7834, 0.4439, 0.7862, 0.4444, 0.7928, 0.4336, 0.7923, 0.426, 0.7943, 0.4235, 0.7981, 0.424, 0.8041, 0.4273, 0.8086, 0.4355, 0.8126, 0.9444, 0.8167, 1.0, 0.8168, 1.0, 0.5904, 0.9444, 0.5904, 0.9444, 0.5904, 0.8889, 0.5903, 0.8889, 0.8167, 0.9444, 0.8167, 0.8889, 0.8167, 0.8889, 0.5903, 0.8333, 0.5903, 0.8333, 0.8167, 0.7778, 0.5904, 0.7778, 0.8167, 0.8333, 0.8167, 0.8333, 0.5903, 0.7222, 0.5904, 0.7222, 0.8168, 0.7778, 0.8167, 0.7778, 0.5904, 0.6667, 0.5905, 0.6667, 0.8168, 0.6707, 0.8168, 0.7222, 0.8168, 0.7222, 0.5904, 0.6767, 0.5905, 0.6667, 0.8168, 0.6667, 0.5905, 0.6111, 0.5905, 0.6111, 0.8169, 0.6111, 0.8169, 0.6111, 0.5905, 0.5556, 0.5906, 0.5556, 0.817, 0.5556, 0.817, 0.5556, 0.5906, 0.5, 0.5907, 0.5, 0.817, 0.5, 0.817, 0.5, 0.5907, 0.4444, 0.5907, 0.4444, 0.8171, 0.4444, 0.8171, 0.4444, 0.5907, 0.3889, 0.5908, 0.3889, 0.8171, 0.3889, 0.8171, 0.3889, 0.5908, 0.3333, 0.5908, 0.3333, 0.8171, 0.3333, 0.8171, 0.3333, 0.5908, 0.2778, 0.5907, 0.2778, 0.8171, 0.2222, 0.5907, 0.2222, 0.8171, 0.2778, 0.8171, 0.2778, 0.5907, 0.1667, 0.817, 0.2222, 0.8171, 0.2222, 0.5907, 0.1667, 0.5906, 0.1111, 0.8169, 0.1667, 0.817, 0.1667, 0.5906, 0.1111, 0.5906, 0.1111, 0.8169, 0.1111, 0.5906, 0.05556, 0.5905, 0.05556, 0.8169, -1.863e-07, 0.8168, 0.05556, 0.8169, 0.05556, 0.5905, -1.863e-07, 0.5904, 1.0, 0.5904, 1.0, 0.8168, 0.9444, 0.8167, 0.9444, 0.5904, 0.8889, 0.5903, 0.9444, 0.5904, 0.9444, 0.8167, 0.8889, 0.8167, 0.8889, 0.5903, 0.8889, 0.8167, 0.8333, 0.8167, 0.8333, 0.5903, 0.8333, 0.5903, 0.8333, 0.8167, 0.7778, 0.8167, 0.7778, 0.5904, 0.7222, 0.5904, 0.7778, 0.5904, 0.7778, 0.8167, 0.7222, 0.8168, 0.6767, 0.5905, 0.7222, 0.5904, 0.7222, 0.8168, 0.6707, 0.8168, 0.6667, 0.8168, 0.6667, 0.5905, 0.6111, 0.5905, 0.6667, 0.5905, 0.6667, 0.8168, 0.6111, 0.8169, 0.5556, 0.817, 0.5556, 0.5906, 0.6111, 0.5905, 0.6111, 0.8169, 0.5, 0.817, 0.5, 0.5907, 0.5556, 0.5906, 0.5556, 0.817, 0.5, 0.5907, 0.5, 0.817, 0.4444, 0.8171, 0.4444, 0.5907, 0.3889, 0.8171, 0.3889, 0.5908, 0.4444, 0.5907, 0.4444, 0.8171, 0.3333, 0.8171, 0.3333, 0.5908, 0.3889, 0.5908, 0.3889, 0.8171, 0.2778, 0.8171, 0.2778, 0.5907, 0.3333, 0.5908, 0.3333, 0.8171, 0.2778, 0.5907, 0.2778, 0.8171, 0.2222, 0.8171, 0.2222, 0.5907, 0.1667, 0.817, 0.1667, 0.5906, 0.2222, 0.5907, 0.2222, 0.8171, 0.1111, 0.8169, 0.1111, 0.5906, 0.1667, 0.5906, 0.1667, 0.817, 0.05556, 0.5905, 0.1111, 0.5906, 0.1111, 0.8169, 0.05556, 0.8169, 0.05556, 0.5905, 0.05556, 0.8169, -1.863e-07, 0.8168, -1.863e-07, 0.5904, 0.5792, 0.7826, 0.5806, 0.7886, 0.4419, 0.7648, 0.431, 0.7635, 0.4231, 0.7648, 0.4075, 0.75, 0.567, 0.75, 0.5693, 0.7557, 0.5687, 0.7557, 0.5617, 0.7576, 0.5573, 0.7608, 0.556, 0.7651, 0.5579, 0.7701, 0.5629, 0.7751, 0.5703, 0.7794, 0.567, 0.75, 0.5944, 0.7514, 0.6224, 0.7654, 0.625, 0.779, 0.625, 0.875, 0.4173, 0.875, 0.4329, 0.8675, 0.4408, 0.8705, 0.4514, 0.8716, 0.5837, 0.8719, 0.5942, 0.8711, 0.6018, 0.8688, 0.6045, 0.8657, 0.6043, 0.8613, 0.6014, 0.8581, 0.5935, 0.8556, 0.5829, 0.8544, 0.4496, 0.8502, 0.449, 0.8436, 0.5827, 0.8492, 0.5933, 0.8489, 0.601, 0.8471, 0.6038, 0.8442, 0.6037, 0.8399, 0.6007, 0.8367, 0.5928, 0.8339, 0.5821, 0.8323, 0.447, 0.8215, 0.4464, 0.8149, 0.5819, 0.8272, 0.5926, 0.8273, 0.6004, 0.8257, 0.6032, 0.823, 0.6031, 0.8187, 0.6001, 0.8154, 0.5922, 0.8124, 0.5813, 0.8104, 0.4444, 0.7928, 0.4438, 0.7862, 0.5811, 0.8054, 0.592, 0.8058, 0.5999, 0.8045, 0.6027, 0.8018, 0.6026, 0.7975, 0.5996, 0.7941, 0.5916, 0.7909, 0.5806, 0.7886, 0.5792, 0.7826, 0.5886, 0.7839, 0.5974, 0.7835, 0.6045, 0.7815, 0.6094, 0.7781, 0.6116, 0.7739, 0.6106, 0.7692, 0.6055, 0.7641, 0.5966, 0.7593, 0.5868, 0.7562, 0.5773, 0.7552, 0.5693, 0.7557, 0.5703, 0.7557, 0.567, 0.75, 0.4075, 0.75, 0.4232, 0.7648, 0.431, 0.7635, 0.442, 0.7647, 0.5807, 0.7886, 0.5792, 0.7825, 0.5703, 0.7794, 0.5629, 0.7751, 0.5579, 0.7701, 0.556, 0.7651, 0.5573, 0.7608, 0.5617, 0.7576, 0.5687, 0.7557, 0.4465, 0.8149, 0.4471, 0.8215, 0.5821, 0.8323, 0.5929, 0.8339, 0.6008, 0.8367, 0.6037, 0.8399, 0.6039, 0.8442, 0.6011, 0.8471, 0.5933, 0.8489, 0.5827, 0.8492, 0.4491, 0.8436, 0.4496, 0.8502, 0.5829, 0.8544, 0.5936, 0.8556, 0.6014, 0.8581, 0.6044, 0.8613, 0.6045, 0.8657, 0.6018, 0.8688, 0.5942, 0.8711, 0.5837, 0.8719, 0.4515, 0.8715, 0.4409, 0.8705, 0.4329, 0.8675, 0.4173, 0.875, 0.625, 0.875, 0.625, 0.779, 0.6224, 0.7654, 0.5944, 0.7514, 0.567, 0.75, 0.5703, 0.7557, 0.5773, 0.7552, 0.5868, 0.7562, 0.5967, 0.7593, 0.6055, 0.7641, 0.6106, 0.7692, 0.6116, 0.7739, 0.6094, 0.7781, 0.6046, 0.7815, 0.5974, 0.7835, 0.5886, 0.7839, 0.5792, 0.7825, 0.5807, 0.7886, 0.5916, 0.7909, 0.5996, 0.7941, 0.6026, 0.7975, 0.6027, 0.8018, 0.5999, 0.8044, 0.592, 0.8058, 0.5812, 0.8054, 0.4439, 0.7862, 0.4444, 0.7928, 0.5813, 0.8104, 0.5922, 0.8124, 0.6002, 0.8154, 0.6032, 0.8187, 0.6033, 0.823, 0.6005, 0.8257, 0.5927, 0.8273, 0.5819, 0.8272, 0.4464, 0.8149, 0.447, 0.8215, 0.5821, 0.8323, 0.5928, 0.8339, 0.6007, 0.8367, 0.6037, 0.8399, 0.6038, 0.8442, 0.601, 0.8471, 0.5933, 0.8489, 0.5827, 0.8492, 0.449, 0.8436, 0.4496, 0.8502, 0.5829, 0.8544, 0.5935, 0.8556, 0.6014, 0.8581, 0.6043, 0.8613, 0.6045, 0.8657, 0.6018, 0.8688, 0.5942, 0.8711, 0.5837, 0.8719, 0.4514, 0.8716, 0.4408, 0.8705, 0.4329, 0.8675, 0.4173, 0.875, 0.625, 0.875, 0.625, 0.779, 0.6224, 0.7654, 0.5944, 0.7514, 0.567, 0.75, 0.5693, 0.7557, 0.5773, 0.7552, 0.5868, 0.7562, 0.5966, 0.7593, 0.6055, 0.7641, 0.6106, 0.7692, 0.6116, 0.7739, 0.6094, 0.7781, 0.6045, 0.7815, 0.5974, 0.7835, 0.5886, 0.7839, 0.5792, 0.7826, 0.5806, 0.7886, 0.5916, 0.7909, 0.5996, 0.7941, 0.6026, 0.7975, 0.6027, 0.8018, 0.5999, 0.8045, 0.592, 0.8058, 0.5811, 0.8054, 0.4438, 0.7862, 0.4444, 0.7928, 0.5813, 0.8104, 0.5922, 0.8124, 0.6001, 0.8154, 0.6031, 0.8187, 0.6032, 0.823, 0.6004, 0.8257, 0.5926, 0.8273, 0.5819, 0.8272, 0.5693, 0.7557, 0.567, 0.75, 0.4075, 0.75, 0.4231, 0.7648, 0.431, 0.7635, 0.4419, 0.7648, 0.5806, 0.7886, 0.5792, 0.7826, 0.5703, 0.7794, 0.5629, 0.7751, 0.5579, 0.7701, 0.556, 0.7651, 0.5573, 0.7608, 0.5617, 0.7576, 0.5687, 0.7557, 0.5813, 0.8104, 0.4444, 0.7928, 0.4439, 0.7862, 0.5812, 0.8054, 0.592, 0.8058, 0.5999, 0.8044, 0.6027, 0.8018, 0.6026, 0.7975, 0.5996, 0.7941, 0.5916, 0.7909, 0.5807, 0.7886, 0.5792, 0.7825, 0.5886, 0.7839, 0.5974, 0.7835, 0.6046, 0.7815, 0.6094, 0.7781, 0.6116, 0.7739, 0.6106, 0.7692, 0.6055, 0.7641, 0.5967, 0.7593, 0.5868, 0.7562, 0.5773, 0.7552, 0.5703, 0.7557, 0.567, 0.75, 0.5944, 0.7514, 0.6224, 0.7654, 0.625, 0.779, 0.625, 0.875, 0.4173, 0.875, 0.4329, 0.8675, 0.4409, 0.8705, 0.4515, 0.8715, 0.5837, 0.8719, 0.5942, 0.8711, 0.6018, 0.8688, 0.6045, 0.8657, 0.6044, 0.8613, 0.6014, 0.8581, 0.5936, 0.8556, 0.5829, 0.8544, 0.4496, 0.8502, 0.4491, 0.8436, 0.5827, 0.8492, 0.5933, 0.8489, 0.6011, 0.8471, 0.6039, 0.8442, 0.6037, 0.8399, 0.6008, 0.8367, 0.5929, 0.8339, 0.5821, 0.8323, 0.4471, 0.8215, 0.4465, 0.8149, 0.5819, 0.8272, 0.5927, 0.8273, 0.6005, 0.8257, 0.6033, 0.823, 0.6032, 0.8187, 0.6002, 0.8154, 0.5922, 0.8124, 0.5792, 0.7825, 0.5807, 0.7886, 0.442, 0.7647, 0.431, 0.7635, 0.4232, 0.7648, 0.4075, 0.75, 0.567, 0.75, 0.5703, 0.7557, 0.5687, 0.7557, 0.5617, 0.7576, 0.5573, 0.7608, 0.556, 0.7651, 0.5579, 0.7701, 0.5629, 0.7751, 0.5703, 0.7794])
me_cube_006.use_remesh_fix_poles = True
me_cube_006.use_remesh_preserve_attributes = False
me_cube_006.use_mirror_vertex_groups = False
me_cube_006.update()
me_cube_008 = bpy.data.meshes.new('Cube.008')
me_cube_008.from_pydata([(0.0, -6.009, 0.521), (0.0, -6.009, 0.9535), (1.954, -6.009, 0.521), (1.954, -6.009, 0.9535), (0.0, -6.21, 0.521), (0.0, -6.21, 0.9535), (1.954, -6.21, 0.521), (1.954, -6.21, 0.9535)], [], [(2, 0, 1, 3), (6, 7, 5, 4), (0, 2, 6, 4), (3, 1, 5, 7), (2, 3, 7, 6)])
me_cube_008.polygons.foreach_set('use_smooth', [True] * 5)
_uv = me_cube_008.uv_layers.new(name='UVMap')
_uv.uv.foreach_set('vector', [0.5, 0.8125, 0.5, 0.875, 0.625, 0.875, 0.625, 0.8125, 0.5, 0.8125, 0.625, 0.8125, 0.625, 0.875, 0.5, 0.875, 0.5, 0.875, 0.5, 0.8125, 0.5, 0.8125, 0.5, 0.875, 0.625, 0.8125, 0.625, 0.875, 0.625, 0.875, 0.625, 0.8125, 0.5, 0.8125, 0.625, 0.8125, 0.625, 0.8125, 0.5, 0.8125])
me_cube_008.use_remesh_fix_poles = True
me_cube_008.use_remesh_preserve_attributes = False
me_cube_008.use_mirror_vertex_groups = False
me_cube_008.update()
me_cube_007 = bpy.data.meshes.new('Cube.007')
me_cube_007.from_pydata([(1.718, 1.179, 0.6996), (1.718, 1.379, 1.494), (0.0, 1.514, 0.436), (1.648, -0.738, 0.436), (0.0, -0.738, 0.436), (1.551, -0.738, 1.194), (0.0, -0.738, 1.194), (1.718, 1.985, 0.436), (0.824, -0.738, 0.436), (1.518, 1.086, 1.194), (1.718, 4.278, 0.436), (0.0, 4.278, 0.436), (0.0, 4.078, 1.628), (1.518, 4.078, 1.194), (0.1998, 4.078, 1.194), (0.1998, 1.514, 1.194), (1.689, -0.738, 1.194), (0.1998, -0.738, 1.194), (0.1998, 4.078, 0.6814), (0.1998, 1.514, 0.6814), (0.1998, -0.738, 0.6814), (1.518, 1.086, 0.6814), (0.8444, -0.738, 0.6814), (1.518, 0.7949, 1.194), (1.551, -0.738, 0.6814), (1.518, 4.078, 0.6814), (0.0, -0.738, 0.6814), (2.339, 0.3579, 0.436), (0.0, 0.3579, 0.436), (2.36, 0.3579, 1.194), (0.1998, 0.3579, 1.194), (1.271, 0.3579, 0.436), (2.146, 0.3579, 1.194), (0.0, 0.3579, 1.194), (0.1998, 0.3579, 0.6814), (1.181, 0.3579, 0.6814), (2.146, 0.3579, 0.6814), (2.36, 0.3579, 1.628), (1.689, -0.738, 1.628), (1.718, 1.985, 1.628), (1.718, 4.278, 1.628), (2.146, 0.3579, 1.628), (1.551, -0.738, 1.628), (1.518, 1.086, 1.628), (2.218, 1.086, 1.628), (0.1998, 4.078, 1.628), (1.518, 4.078, 1.628), (2.532, 0.7949, 0.436), (1.518, 0.7949, 0.6814), (0.0, 0.7949, 0.436), (2.542, 0.7949, 1.194), (0.1998, 0.7949, 1.194), (1.718, 1.179, 0.436), (2.199, 0.7949, 1.194), (0.0, 0.7949, 1.194), (0.1998, 0.7949, 0.6814), (2.199, 0.7949, 0.6814), (2.542, 0.7949, 1.628), (2.199, 0.7949, 1.628), (0.1477, -0.738, 0.436), (2.535, 1.179, 0.436), (2.539, 1.179, 0.6996), (2.542, 1.379, 1.494), (1.718, 1.505, 1.628), (2.542, 1.505, 1.628), (2.268, 1.505, 1.628), (0.3079, 4.278, 0.436), (1.661, -0.738, 0.6853), (2.346, 0.3579, 0.6998), (2.535, 0.7949, 0.7027), (0.3079, 1.598, 0.436), (0.3079, 0.8638, 0.436), (0.2278, 0.3579, 0.436), (0.2275, 4.278, 1.628), (0.0, 4.278, 1.628), (1.49, -0.738, 0.436), (2.135, 0.3579, 0.436), (2.082, 0.8189, 0.436), (0.2676, 0.6091, 0.436), (0.0, 0.5782, 0.436), (1.484, 0.7497, 0.436), (2.231, 1.179, 0.6996), (2.214, 1.379, 1.494), (2.277, 1.179, 0.436), (0.0, 4.078, 1.194), (0.0, 1.514, 1.194), (1.518, 0.7949, 1.628)], [], [(76, 27, 3, 75), (27, 68, 67, 3), (14, 15, 19, 18), (72, 31, 8, 59), (13, 14, 18, 25), (45, 73, 74, 12), (53, 32, 41, 58), (16, 29, 37, 38), (51, 15, 85, 54), (32, 5, 42, 41), (14, 13, 46, 45), (35, 22, 24, 36), (34, 20, 22, 35), (19, 21, 25, 18), (9, 13, 25, 21), (30, 17, 20, 34), (26, 20, 17, 6), (5, 32, 36, 24), (51, 30, 34, 55), (55, 34, 35, 48), (48, 35, 36, 56), (17, 30, 33, 6), (71, 52, 80, 78), (47, 69, 68, 27), (77, 47, 27, 76), (41, 42, 38, 37), (58, 41, 37, 57), (13, 9, 43, 46), (5, 16, 38, 42), (29, 50, 57, 37), (70, 7, 52, 71), (19, 55, 48, 21), (15, 51, 55, 19), (32, 53, 56, 36), (30, 51, 54, 33), (23, 9, 21, 48), (52, 0, 81, 83), (0, 1, 82, 81), (64, 62, 82, 65), (39, 63, 1, 0, 52, 7), (66, 10, 7, 70), (39, 40, 46, 43, 63), (2, 70, 71, 49), (57, 50, 62, 64), (50, 69, 61, 62), (11, 66, 70, 2), (67, 68, 29, 16), (24, 67, 16, 5), (61, 69, 47, 60), (68, 69, 50, 29), (31, 76, 75, 8), (20, 59, 8, 22), (59, 20, 26, 4), (28, 72, 59, 4), (49, 71, 78, 79), (45, 46, 40, 73), (3, 67, 24, 75), (8, 75, 24, 22), (11, 74, 73, 66), (40, 10, 66, 73), (40, 39, 7, 10), (80, 77, 76, 31), (79, 78, 72, 28), (78, 80, 31, 72), (60, 47, 77, 83), (65, 82, 1, 63), (83, 81, 61, 60), (81, 82, 62, 61), (52, 83, 77, 80), (58, 57, 64, 44), (65, 44, 64), (44, 65, 63, 43), (84, 14, 45, 12), (15, 14, 84, 85), (48, 56, 53, 23), (86, 23, 53, 58), (9, 23, 86, 43), (43, 86, 58, 44)])
me_cube_007.polygons.foreach_set('use_smooth', [True] * 78)
_uv = me_cube_007.uv_layers.new(name='UVMap')
_uv.uv.foreach_set('vector', [0.363, 0.5625, 0.375, 0.5625, 0.375, 0.625, 0.363, 0.625, 0.375, 0.5625, 0.4051, 0.5625, 0.4034, 0.625, 0.375, 0.625, 0.0, 0.0, 0.0, 0.0, 0.0, 0.0, 0.0, 0.0, 0.2612, 0.5625, 0.3125, 0.5625, 0.3125, 0.625, 0.2612, 0.625, 0.0, 0.0, 0.0, 0.0, 0.0, 0.0, 0.0, 0.0, 0.0, 0.0, 0.0, 0.0, 0.0, 0.0, 0.0, 0.0, 0.0, 0.0, 0.0, 0.0, 0.0, 0.0, 0.0, 0.0, 0.4613, 0.625, 0.4613, 0.5625, 0.4613, 0.5625, 0.4613, 0.625, 0.0, 0.0, 0.0, 0.0, 0.0, 0.0, 0.0, 0.0, 0.0, 0.0, 0.0, 0.0, 0.0, 0.0, 0.0, 0.0, 0.0, 0.0, 0.0, 0.0, 0.0, 0.0, 0.0, 0.0, 0.0, 0.0, 0.0, 0.0, 0.0, 0.0, 0.0, 0.0, 0.0, 0.0, 0.0, 0.0, 0.0, 0.0, 0.0, 0.0, 0.0, 0.0, 0.0, 0.0, 0.0, 0.0, 0.0, 0.0, 0.0, 0.0, 0.0, 0.0, 0.0, 0.0, 0.0, 0.0, 0.0, 0.0, 0.0, 0.0, 0.0, 0.0, 0.0, 0.0, 0.0, 0.0, 0.0, 0.0, 0.0, 0.0, 0.0, 0.0, 0.0, 0.0, 0.0, 0.0, 0.0, 0.0, 0.0, 0.0, 0.0, 0.0, 0.0, 0.0, 0.0, 0.0, 0.0, 0.0, 0.0, 0.0, 0.0, 0.0, 0.0, 0.0, 0.0, 0.0, 0.0, 0.0, 0.0, 0.0, 0.0, 0.0, 0.0, 0.0, 0.0, 0.0, 0.0, 0.0, 0.0, 0.0, 0.0, 0.0, 0.2612, 0.5312, 0.3125, 0.5312, 0.3125, 0.5476, 0.2612, 0.547, 0.375, 0.5312, 0.4054, 0.5312, 0.4051, 0.5625, 0.375, 0.5625, 0.363, 0.5312, 0.375, 0.5312, 0.375, 0.5625, 0.363, 0.5625, 0.0, 0.0, 0.0, 0.0, 0.0, 0.0, 0.0, 0.0, 0.0, 0.0, 0.0, 0.0, 0.0, 0.0, 0.0, 0.0, 0.0, 0.0, 0.0, 0.0, 0.0, 0.0, 0.0, 0.0, 0.0, 0.0, 0.0, 0.0, 0.0, 0.0, 0.0, 0.0, 0.4613, 0.5625, 0.4613, 0.5312, 0.4613, 0.5312, 0.4613, 0.5625, 0.2598, 0.5, 0.3046, 0.5, 0.3125, 0.5312, 0.2612, 0.5312, 0.0, 0.0, 0.0, 0.0, 0.0, 0.0, 0.0, 0.0, 0.0, 0.0, 0.0, 0.0, 0.0, 0.0, 0.0, 0.0, 0.0, 0.0, 0.0, 0.0, 0.0, 0.0, 0.0, 0.0, 0.0, 0.0, 0.0, 0.0, 0.0, 0.0, 0.0, 0.0, 0.0, 0.0, 0.0, 0.0, 0.0, 0.0, 0.0, 0.0, 0.5276, 0.5, 0.5, 0.5, 0.5, 0.6405, 0.5276, 0.6533, 0.5, 0.5, 0.4167, 0.5, 0.4357, 0.6358, 0.5, 0.6405, 0.3975, 0.7257, 0.4167, 0.7257, 0.4167, 0.6358, 0.3975, 0.6506, 0.6098, 0.1402, 0.6098, 0.06239, 0.63, 0.04215, 0.75, 0.01, 0.7898, 0.02067, 0.7898, 0.1459, 0.2612, 0.5, 0.3125, 0.5, 0.3046, 0.5, 0.2598, 0.5, 0.0, 0.0, 0.0, 0.0, 0.0, 0.0, 0.0, 0.0, 0.0, 0.0, 0.25, 0.5, 0.2598, 0.5, 0.2612, 0.5312, 0.25, 0.5312, 0.4613, 0.5312, 0.4613, 0.5312, 0.4613, 0.5159, 0.4613, 0.5126, 0.4613, 0.5312, 0.4054, 0.5312, 0.4051, 0.5212, 0.4613, 0.5179, 0.25, 0.5, 0.2612, 0.5, 0.2598, 0.5, 0.25, 0.5, 0.4034, 0.625, 0.4051, 0.5625, 0.4613, 0.5625, 0.4613, 0.625, 0.0, 0.0, 0.2516, 0.4193, 0.0, 0.0, 0.0, 0.0, 0.4051, 0.5212, 0.4054, 0.5312, 0.375, 0.5312, 0.375, 0.5212, 0.4051, 0.5625, 0.4054, 0.5312, 0.4613, 0.5312, 0.4613, 0.5625, 0.3125, 0.5625, 0.363, 0.5625, 0.363, 0.625, 0.3125, 0.625, 0.0, 0.0, 0.2612, 0.625, 0.3125, 0.625, 0.0, 0.0, 0.2612, 0.625, 0.0, 0.0, 0.0, 0.0, 0.25, 0.625, 0.25, 0.5625, 0.2612, 0.5625, 0.2612, 0.625, 0.25, 0.625, 0.25, 0.5312, 0.2612, 0.5312, 0.2612, 0.547, 0.25, 0.5468, 0.0, 0.0, 0.0, 0.0, 0.0, 0.0, 0.0, 0.0, 0.375, 0.625, 0.2516, 0.4193, 0.0, 0.0, 0.363, 0.625, 0.3125, 0.625, 0.363, 0.625, 0.0, 0.0, 0.0, 0.0, 0.25, 0.5, 0.0, 0.0, 0.0, 0.0, 0.2612, 0.5, 0.0, 0.0, 0.3125, 0.5, 0.2612, 0.5, 0.0, 0.0, 0.0, 0.0, 0.0, 0.0, 0.7898, 0.1459, 0.3125, 0.5, 0.3125, 0.5476, 0.363, 0.5312, 0.363, 0.5625, 0.3125, 0.5625, 0.25, 0.5468, 0.2612, 0.547, 0.2612, 0.5625, 0.25, 0.5625, 0.2612, 0.547, 0.3125, 0.5476, 0.3125, 0.5625, 0.2612, 0.5625, 0.5276, 0.7238, 0.375, 0.5312, 0.363, 0.5312, 0.5276, 0.6533, 0.3975, 0.6506, 0.4167, 0.6358, 0.4167, 0.5, 0.3975, 0.5, 0.5276, 0.6533, 0.5, 0.6405, 0.5, 0.7248, 0.5276, 0.7238, 0.5, 0.6405, 0.4357, 0.6358, 0.4482, 0.7257, 0.5, 0.7248, 0.3125, 0.5312, 0.5276, 0.6533, 0.363, 0.5312, 0.3125, 0.5476, 0.0, 0.0, 0.0, 0.0, 0.4613, 0.5126, 0.0, 0.0, 0.3975, 0.6506, 0.0, 0.0, 0.3975, 0.7257, 0.0, 0.0, 0.3975, 0.6506, 0.3975, 0.5, 0.0, 0.0, 0.0, 0.0, 0.0, 0.0, 0.0, 0.0, 0.0, 0.0, 0.0, 0.0, 0.0, 0.0, 0.0, 0.0, 0.0, 0.0, 0.0, 0.0, 0.0, 0.0, 0.0, 0.0, 0.0, 0.0, 0.0, 0.0, 0.0, 0.0, 0.0, 0.0, 0.0, 0.0, 0.0, 0.0, 0.0, 0.0, 0.0, 0.0, 0.0, 0.0, 0.0, 0.0, 0.0, 0.0, 0.0, 0.0, 0.0, 0.0])
me_cube_007.use_remesh_fix_poles = True
me_cube_007.use_remesh_preserve_attributes = False
me_cube_007.use_mirror_vertex_groups = False
me_cube_007.update()
me_cube_009 = bpy.data.meshes.new('Cube.009')
me_cube_009.from_pydata([(2.275, 4.278, 2.076), (2.275, 4.278, 1.494), (2.275, 4.278, 2.63), (2.275, 1.514, 2.63), (2.275, 0.7949, 1.628), (2.275, 0.7949, 2.045), (2.275, 1.345, 2.63), (2.275, 0.8686, 2.337), (2.275, 1.07, 2.551), (2.275, 2.673, 2.63), (2.275, 4.278, 0.7595), (2.268, 1.505, 1.628), (2.275, 1.926, 2.076), (2.275, 2.673, 2.289), (2.275, 3.42, 2.076), (2.275, 3.967, 1.494), (2.275, 4.152, 0.7595), (2.275, 3.42, 2.63), (2.275, 1.921, 2.63), (2.542, 4.278, 2.076), (2.542, 4.278, 1.494), (2.542, 4.278, 2.63), (2.542, 1.514, 2.63), (2.542, 0.7949, 1.628), (2.542, 0.7949, 2.045), (2.542, 1.345, 2.63), (2.542, 0.8686, 2.337), (2.542, 1.07, 2.551), (2.542, 2.673, 2.63), (2.542, 4.278, 0.7595), (2.542, 1.505, 1.628), (2.542, 1.926, 2.076), (2.542, 2.673, 2.289), (2.542, 3.42, 2.076), (2.542, 3.967, 1.494), (2.542, 4.152, 0.7595), (2.542, 3.42, 2.63), (2.542, 1.921, 2.63), (2.275, 4.475, 2.076), (2.275, 4.475, 1.494), (2.275, 4.475, 2.63), (2.275, 4.475, 0.7595), (2.542, 4.475, 2.076), (2.542, 4.475, 1.494), (2.542, 4.475, 2.63), (2.542, 4.475, 0.7595), (2.275, 4.278, 2.304), (2.275, 2.673, 2.429), (2.275, 1.514, 2.045), (2.275, 3.42, 2.304), (2.275, 1.924, 2.304), (2.542, 4.278, 2.304), (2.542, 2.673, 2.429), (2.542, 1.514, 2.045), (2.542, 3.42, 2.304), (2.542, 1.924, 2.304), (2.275, 4.475, 2.304), (2.542, 4.475, 2.304), (1.518, 4.278, 2.304), (1.518, 4.278, 2.076), (1.518, 0.7949, 2.045), (1.518, 0.7949, 1.628), (1.518, 1.514, 1.628), (1.518, 1.926, 2.076), (1.518, 2.673, 2.289), (1.518, 3.42, 2.076), (1.518, 1.514, 2.045), (1.518, 3.42, 2.304), (1.518, 2.673, 2.429), (1.518, 1.924, 2.304), (1.718, 1.924, 2.304), (1.718, 2.673, 2.429), (1.718, 1.505, 1.628), (1.718, 0.7949, 1.628), (1.718, 4.278, 2.076), (1.718, 4.278, 2.304), (1.718, 1.514, 2.045), (1.718, 0.7949, 2.045), (1.718, 2.673, 2.289), (1.718, 3.42, 2.076), (1.718, 3.42, 2.304), (1.718, 1.926, 2.076), (1.518, 2.673, 1.628), (1.518, 3.42, 1.628), (1.518, 4.278, 1.628), (1.718, 4.278, 1.628), (1.718, 2.673, 1.628), (1.718, 3.42, 1.628)], [], [(14, 0, 1, 15), (73, 77, 60, 61), (77, 76, 66, 60), (15, 1, 10, 16), (75, 74, 59, 58), (49, 17, 2, 46), (50, 18, 9, 47), (33, 34, 20, 19), (52, 32, 33, 54), (53, 24, 23, 30), (34, 35, 29, 20), (53, 30, 31, 55), (54, 51, 21, 36), (55, 52, 28, 37), (51, 19, 42, 57), (9, 28, 36, 17), (18, 37, 28, 9), (3, 22, 37, 18), (10, 1, 39, 41), (1, 0, 38, 39), (15, 34, 33, 14), (12, 31, 30, 11), (5, 24, 26, 7), (16, 35, 34, 15), (7, 26, 27, 8), (11, 30, 23, 4), (13, 32, 31, 12), (8, 27, 25, 6), (10, 29, 35, 16), (14, 33, 32, 13), (4, 23, 24, 5), (17, 36, 21, 2), (6, 25, 22, 3), (38, 42, 43, 39), (39, 43, 45, 41), (56, 57, 42, 38), (19, 20, 43, 42), (29, 10, 41, 45), (20, 29, 45, 43), (2, 21, 44, 40), (46, 2, 40, 56), (0, 46, 56, 38), (40, 44, 57, 56), (21, 51, 57, 44), (31, 32, 52, 55), (33, 19, 51, 54), (22, 53, 55, 37), (28, 52, 54, 36), (70, 71, 68, 69), (72, 73, 61, 62), (3, 18, 50, 48), (9, 17, 49, 47), (3, 48, 5, 7, 8, 6), (22, 25, 27, 26, 24, 53), (68, 67, 65, 64), (66, 62, 61, 60), (66, 69, 63, 62), (63, 69, 68, 64), (65, 67, 58, 59), (79, 78, 86, 87), (80, 75, 58, 67), (76, 70, 69, 66), (64, 65, 83, 82), (71, 80, 67, 68), (13, 12, 81, 78), (47, 49, 80, 71), (0, 14, 79, 74), (48, 50, 70, 76), (12, 11, 72, 81), (49, 46, 75, 80), (14, 13, 78, 79), (11, 4, 73, 72), (50, 47, 71, 70), (46, 0, 74, 75), (5, 48, 76, 77), (4, 5, 77, 73), (87, 86, 82, 83), (85, 87, 83, 84), (62, 63, 64, 82), (74, 79, 87, 85), (65, 59, 84, 83), (59, 74, 85, 84), (62, 82, 86, 72), (86, 78, 81, 72)])
me_cube_009.polygons.foreach_set('use_smooth', [True] * 84)
_uv = me_cube_009.uv_layers.new(name='UVMap')
_uv.uv.foreach_set('vector', [0.4182, 0.4375, 0.4182, 0.4375, 0.375, 0.4375, 0.375, 0.4375, 0.375, 0.4375, 0.4109, 0.4375, 0.4109, 0.4375, 0.375, 0.4375, 0.4109, 0.4375, 0.4106, 0.4375, 0.4106, 0.4375, 0.4109, 0.4375, 0.375, 0.4375, 0.375, 0.4375, 0.375, 0.4375, 0.375, 0.4375, 0.4359, 0.4375, 0.4182, 0.4375, 0.4182, 0.4375, 0.4359, 0.4375, 0.4359, 0.4375, 0.4613, 0.4375, 0.4613, 0.4375, 0.4359, 0.4375, 0.4348, 0.4375, 0.4613, 0.4375, 0.4613, 0.4375, 0.4424, 0.4375, 0.4182, 0.4375, 0.375, 0.4375, 0.375, 0.4375, 0.4182, 0.4375, 0.4424, 0.4375, 0.4265, 0.4375, 0.4182, 0.4375, 0.4359, 0.4375, 0.4106, 0.4375, 0.4109, 0.4375, 0.375, 0.4375, 0.375, 0.4375, 0.375, 0.4375, 0.375, 0.4375, 0.375, 0.4375, 0.375, 0.4375, 0.4106, 0.4375, 0.3758, 0.4375, 0.4136, 0.4375, 0.4348, 0.4375, 0.4359, 0.4375, 0.4359, 0.4375, 0.4613, 0.4375, 0.4613, 0.4375, 0.4348, 0.4375, 0.4424, 0.4375, 0.4613, 0.4375, 0.4613, 0.4375, 0.4359, 0.4375, 0.4182, 0.4375, 0.4182, 0.4375, 0.4359, 0.4375, 0.4613, 0.4375, 0.4613, 0.4375, 0.4613, 0.4375, 0.4613, 0.4375, 0.4613, 0.4375, 0.4613, 0.4375, 0.4613, 0.4375, 0.4613, 0.4375, 0.4613, 0.4375, 0.4613, 0.4375, 0.4613, 0.4375, 0.4613, 0.4375, 0.375, 0.4375, 0.375, 0.4375, 0.375, 0.4375, 0.375, 0.4375, 0.375, 0.4375, 0.4182, 0.4375, 0.4182, 0.4375, 0.375, 0.4375, 0.375, 0.4375, 0.375, 0.4375, 0.4182, 0.4375, 0.4182, 0.4375, 0.4136, 0.4375, 0.4136, 0.4375, 0.3758, 0.4375, 0.3758, 0.4375, 0.4109, 0.4375, 0.4109, 0.4375, 0.4361, 0.4375, 0.4361, 0.4375, 0.375, 0.4375, 0.375, 0.4375, 0.375, 0.4375, 0.375, 0.4375, 0.4361, 0.4375, 0.4361, 0.4375, 0.4591, 0.4375, 0.4591, 0.4375, 0.375, 0.4375, 0.375, 0.4375, 0.375, 0.4375, 0.375, 0.4375, 0.432, 0.4375, 0.432, 0.4375, 0.4182, 0.4375, 0.4182, 0.4375, 0.4591, 0.4375, 0.4591, 0.4375, 0.4613, 0.4375, 0.4613, 0.4375, 0.375, 0.4375, 0.375, 0.4375, 0.375, 0.4375, 0.375, 0.4375, 0.4182, 0.4375, 0.4182, 0.4375, 0.4265, 0.4375, 0.4265, 0.4375, 0.375, 0.4375, 0.375, 0.4375, 0.4109, 0.4375, 0.4109, 0.4375, 0.4613, 0.4375, 0.4613, 0.4375, 0.4613, 0.4375, 0.4613, 0.4375, 0.4613, 0.4375, 0.4613, 0.4375, 0.4613, 0.4375, 0.4613, 0.4375, 0.4182, 0.4375, 0.4182, 0.4375, 0.375, 0.4375, 0.375, 0.4375, 0.375, 0.4375, 0.375, 0.4375, 0.375, 0.4375, 0.375, 0.4375, 0.4359, 0.4375, 0.4359, 0.4375, 0.4182, 0.4375, 0.4182, 0.4375, 0.4182, 0.4375, 0.375, 0.4375, 0.375, 0.4375, 0.4182, 0.4375, 0.375, 0.4375, 0.375, 0.4375, 0.375, 0.4375, 0.375, 0.4375, 0.375, 0.4375, 0.375, 0.4375, 0.375, 0.4375, 0.375, 0.4375, 0.4613, 0.4375, 0.4613, 0.4375, 0.4613, 0.4375, 0.4613, 0.4375, 0.4359, 0.4375, 0.4613, 0.4375, 0.4613, 0.4375, 0.4359, 0.4375, 0.4182, 0.4375, 0.4359, 0.4375, 0.4359, 0.4375, 0.4182, 0.4375, 0.4613, 0.4375, 0.4613, 0.4375, 0.4359, 0.4375, 0.4359, 0.4375, 0.4613, 0.4375, 0.4359, 0.4375, 0.4359, 0.4375, 0.4613, 0.4375, 0.4182, 0.4375, 0.432, 0.4375, 0.4424, 0.4375, 0.4348, 0.4375, 0.4182, 0.4375, 0.4182, 0.4375, 0.4359, 0.4375, 0.4359, 0.4375, 0.4613, 0.4375, 0.4106, 0.4375, 0.4348, 0.4375, 0.4613, 0.4375, 0.4613, 0.4375, 0.4424, 0.4375, 0.4359, 0.4375, 0.4613, 0.4375, 0.4348, 0.4375, 0.4424, 0.4375, 0.4424, 0.4375, 0.4348, 0.4375, 0.375, 0.4375, 0.375, 0.4375, 0.375, 0.4375, 0.375, 0.4375, 0.4613, 0.4375, 0.4613, 0.4375, 0.4348, 0.4375, 0.4106, 0.4375, 0.4613, 0.4375, 0.4613, 0.4375, 0.4359, 0.4375, 0.4424, 0.4375, 0.4613, 0.4375, 0.4106, 0.4375, 0.4109, 0.4375, 0.4361, 0.4375, 0.4591, 0.4375, 0.4613, 0.4375, 0.4613, 0.4375, 0.4613, 0.4375, 0.4591, 0.4375, 0.4361, 0.4375, 0.4109, 0.4375, 0.4106, 0.4375, 0.4424, 0.4375, 0.4359, 0.4375, 0.4182, 0.4375, 0.4265, 0.4375, 0.4106, 0.4375, 0.375, 0.4375, 0.375, 0.4375, 0.4109, 0.4375, 0.4106, 0.4375, 0.4348, 0.4375, 0.4136, 0.4375, 0.3758, 0.4375, 0.4182, 0.4375, 0.4348, 0.4375, 0.4424, 0.4375, 0.432, 0.4375, 0.4182, 0.4375, 0.4359, 0.4375, 0.4359, 0.4375, 0.4182, 0.4375, 0.4182, 0.4375, 0.4265, 0.4375, 0.4265, 0.4375, 0.4182, 0.4375, 0.4359, 0.4375, 0.4359, 0.4375, 0.4359, 0.4375, 0.4359, 0.4375, 0.4106, 0.4375, 0.4348, 0.4375, 0.4348, 0.4375, 0.4106, 0.4375, 0.4265, 0.4375, 0.4182, 0.4375, 0.4182, 0.4375, 0.4265, 0.4375, 0.4424, 0.4375, 0.4359, 0.4375, 0.4359, 0.4375, 0.4424, 0.4375, 0.432, 0.4375, 0.4182, 0.4375, 0.4182, 0.4375, 0.432, 0.4375, 0.4424, 0.4375, 0.4359, 0.4375, 0.4359, 0.4375, 0.4424, 0.4375, 0.4182, 0.4375, 0.4182, 0.4375, 0.4182, 0.4375, 0.4182, 0.4375, 0.4106, 0.4375, 0.4348, 0.4375, 0.4348, 0.4375, 0.4106, 0.4375, 0.4136, 0.4375, 0.3758, 0.4375, 0.3758, 0.4375, 0.4136, 0.4375, 0.4359, 0.4375, 0.4359, 0.4375, 0.4359, 0.4375, 0.4359, 0.4375, 0.4182, 0.4375, 0.4265, 0.4375, 0.4265, 0.4375, 0.4182, 0.4375, 0.375, 0.4375, 0.375, 0.4375, 0.375, 0.4375, 0.375, 0.4375, 0.4348, 0.4375, 0.4424, 0.4375, 0.4424, 0.4375, 0.4348, 0.4375, 0.4359, 0.4375, 0.4182, 0.4375, 0.4182, 0.4375, 0.4359, 0.4375, 0.4109, 0.4375, 0.4106, 0.4375, 0.4106, 0.4375, 0.4109, 0.4375, 0.375, 0.4375, 0.4109, 0.4375, 0.4109, 0.4375, 0.375, 0.4375, 0.4182, 0.4375, 0.4265, 0.4375, 0.4265, 0.4375, 0.4182, 0.4375, 0.4182, 0.4375, 0.4182, 0.4375, 0.4182, 0.4375, 0.4182, 0.4375, 0.0, 0.0, 0.0, 0.0, 0.0, 0.0, 0.0, 0.0, 0.4182, 0.4375, 0.4182, 0.4375, 0.4182, 0.4375, 0.4182, 0.4375, 0.4182, 0.4375, 0.4182, 0.4375, 0.4182, 0.4375, 0.4182, 0.4375, 0.4182, 0.4375, 0.4182, 0.4375, 0.4182, 0.4375, 0.4182, 0.4375, 0.0, 0.0, 0.0, 0.0, 0.4265, 0.4375, 0.375, 0.4375, 0.4265, 0.4375, 0.4265, 0.4375, 0.4182, 0.4375, 0.3758, 0.4375])
me_cube_009.use_remesh_fix_poles = True
me_cube_009.use_remesh_preserve_attributes = False
me_cube_009.use_mirror_vertex_groups = False
me_cube_009.update()
me_cube_010 = bpy.data.meshes.new('Cube.010')
me_cube_010.from_pydata([(2.275, 4.278, 2.076), (2.275, 4.278, 1.494), (2.275, 4.278, 2.63), (2.275, 4.278, 0.7595), (2.275, 4.475, 2.076), (2.275, 4.475, 1.494), (2.275, 4.475, 2.63), (2.275, 4.475, 0.7595), (0.0, 4.278, 2.076), (0.0, 4.278, 1.494), (0.0, 4.278, 2.954), (0.0, 4.278, 0.7595), (0.0, 4.475, 1.494), (0.0, 4.475, 2.076), (0.0, 4.475, 2.954), (0.0, 4.475, 0.7595), (1.606, 4.278, 2.076), (1.606, 4.278, 1.494), (1.606, 4.475, 2.954), (1.606, 4.278, 2.954), (1.606, 4.475, 0.7595), (1.606, 4.475, 1.494), (1.606, 4.475, 2.076), (1.606, 4.278, 0.7595)], [], [(3, 7, 5, 1), (1, 5, 4, 0), (0, 4, 6, 2), (11, 9, 12, 15), (9, 8, 13, 12), (8, 10, 14, 13), (17, 16, 8, 9), (19, 18, 14, 10), (21, 20, 15, 12), (22, 21, 12, 13), (16, 19, 10, 8), (20, 23, 11, 15), (18, 22, 13, 14), (23, 17, 9, 11), (3, 1, 17, 23), (6, 4, 22, 18), (7, 3, 23, 20), (0, 2, 19, 16), (4, 5, 21, 22), (5, 7, 20, 21), (2, 6, 18, 19), (1, 0, 16, 17)])
me_cube_010.polygons.foreach_set('use_smooth', [True] * 22)
_uv = me_cube_010.uv_layers.new(name='UVMap')
_uv.uv.foreach_set('vector', [0.375, 0.4375, 0.375, 0.4375, 0.375, 0.4375, 0.375, 0.4375, 0.375, 0.4375, 0.375, 0.4375, 0.4182, 0.4375, 0.4182, 0.4375, 0.4182, 0.4375, 0.4182, 0.4375, 0.4613, 0.4375, 0.4613, 0.4375, 0.375, 0.4375, 0.375, 0.4375, 0.375, 0.4375, 0.375, 0.4375, 0.375, 0.4375, 0.4182, 0.4375, 0.4182, 0.4375, 0.375, 0.4375, 0.4182, 0.4375, 0.4613, 0.4375, 0.4613, 0.4375, 0.4182, 0.4375, 0.375, 0.4375, 0.4182, 0.4375, 0.4182, 0.4375, 0.375, 0.4375, 0.4613, 0.4375, 0.4613, 0.4375, 0.4613, 0.4375, 0.4613, 0.4375, 0.375, 0.4375, 0.375, 0.4375, 0.375, 0.4375, 0.375, 0.4375, 0.4182, 0.4375, 0.375, 0.4375, 0.375, 0.4375, 0.4182, 0.4375, 0.4182, 0.4375, 0.4613, 0.4375, 0.4613, 0.4375, 0.4182, 0.4375, 0.375, 0.4375, 0.375, 0.4375, 0.375, 0.4375, 0.375, 0.4375, 0.4613, 0.4375, 0.4182, 0.4375, 0.4182, 0.4375, 0.4613, 0.4375, 0.375, 0.4375, 0.375, 0.4375, 0.375, 0.4375, 0.375, 0.4375, 0.375, 0.4375, 0.375, 0.4375, 0.375, 0.4375, 0.375, 0.4375, 0.4613, 0.4375, 0.4182, 0.4375, 0.4182, 0.4375, 0.4613, 0.4375, 0.375, 0.4375, 0.375, 0.4375, 0.375, 0.4375, 0.375, 0.4375, 0.4182, 0.4375, 0.4613, 0.4375, 0.4613, 0.4375, 0.4182, 0.4375, 0.4182, 0.4375, 0.375, 0.4375, 0.375, 0.4375, 0.4182, 0.4375, 0.375, 0.4375, 0.375, 0.4375, 0.375, 0.4375, 0.375, 0.4375, 0.4613, 0.4375, 0.4613, 0.4375, 0.4613, 0.4375, 0.4613, 0.4375, 0.375, 0.4375, 0.4182, 0.4375, 0.4182, 0.4375, 0.375, 0.4375])
me_cube_010.use_remesh_fix_poles = True
me_cube_010.use_remesh_preserve_attributes = False
me_cube_010.use_mirror_vertex_groups = False
me_cube_010.update()
me_cube_011 = bpy.data.meshes.new('Cube.011')
me_cube_011.from_pydata([(2.542, -1.926, -0.9092), (1.648, -1.926, -0.9092), (2.542, -1.989, -0.9649), (1.648, -1.989, -0.9649), (2.542, -3.288, 0.7355), (1.648, -3.288, 0.7355), (2.542, -3.289, 0.6477), (1.648, -3.289, 0.6477)], [], [(3, 2, 6, 7), (6, 4, 5, 7), (2, 0, 4, 6), (0, 1, 5, 4), (1, 3, 7, 5), (1, 0, 2, 3)])
me_cube_011.polygons.foreach_set('use_smooth', [True] * 6)
_uv = me_cube_011.uv_layers.new(name='UVMap')
_uv.uv.foreach_set('vector', [0.5927, 0.8125, 0.5927, 0.75, 0.5927, 0.75, 0.5927, 0.8125, 0.5927, 0.75, 0.625, 0.75, 0.625, 0.8125, 0.5927, 0.8125, 0.5927, 0.75, 0.625, 0.75, 0.625, 0.75, 0.5927, 0.75, 0.625, 0.75, 0.6875, 0.75, 0.6875, 0.75, 0.625, 0.75, 0.625, 0.8125, 0.5927, 0.8125, 0.5927, 0.8125, 0.625, 0.8125, 0.625, 0.8125, 0.625, 0.75, 0.5927, 0.75, 0.5927, 0.8125])
me_cube_011.use_remesh_fix_poles = True
me_cube_011.use_remesh_preserve_attributes = False
me_cube_011.use_mirror_vertex_groups = False
me_cube_011.update()
me_cube_001 = bpy.data.meshes.new('Cube.001')
me_cube_001.from_pydata([(0.2428, 4.278, 0.436), (0.2428, 4.278, 0.6996), (0.2428, 5.567, 0.436), (0.2428, 5.567, 0.6996), (0.0, 4.278, 0.436), (-0.2428, 4.278, 0.436), (-0.2428, 4.278, 0.6996), (0.0, 4.278, 0.6996), (0.0, 5.567, 0.436), (-0.2428, 5.567, 0.436), (-0.2428, 5.567, 0.6996), (0.0, 5.567, 0.6996), (-4.319e-08, 5.538, 0.5889), (-4.319e-08, 5.538, 0.9326), (0.1215, 5.488, 0.5889), (0.1215, 5.488, 0.9326), (0.1719, 5.366, 0.5889), (0.1719, 5.366, 0.9326), (0.1215, 5.245, 0.5889), (0.1215, 5.245, 0.9326), (-5.822e-08, 5.194, 0.5889), (-5.822e-08, 5.194, 0.9326), (-0.1215, 5.245, 0.5889), (-0.1215, 5.245, 0.9326), (-0.1719, 5.366, 0.5889), (-0.1719, 5.366, 0.9326), (-0.1215, 5.488, 0.5889), (-0.1215, 5.488, 0.9326)], [], [(4, 0, 1, 7), (8, 11, 3, 2), (7, 1, 3, 11), (1, 0, 2, 3), (0, 4, 8, 2), (4, 7, 6, 5), (8, 9, 10, 11), (7, 11, 10, 6), (6, 10, 9, 5), (5, 9, 8, 4), (12, 13, 15, 14), (14, 15, 17, 16), (16, 17, 19, 18), (18, 19, 21, 20), (20, 21, 23, 22), (22, 23, 25, 24), (15, 13, 27, 25, 23, 21, 19, 17), (24, 25, 27, 26), (26, 27, 13, 12), (12, 14, 16, 18, 20, 22, 24, 26)])
me_cube_001.polygons.foreach_set('use_smooth', [True] * 20)
_uv = me_cube_001.uv_layers.new(name='UVMap')
_uv.uv.foreach_set('vector', [0.25, 0.5, 0.2588, 0.5, 0.2016, 0.3894, 0.1947, 0.3894, 0.25, 0.5, 0.1947, 0.3894, 0.2016, 0.3894, 0.2588, 0.5, 0.1947, 0.3894, 0.2016, 0.3894, 0.2016, 0.3894, 0.1947, 0.3894, 0.2016, 0.3894, 0.2588, 0.5, 0.2588, 0.5, 0.2016, 0.3894, 0.2588, 0.5, 0.25, 0.5, 0.25, 0.5, 0.2588, 0.5, 0.25, 0.5, 0.1947, 0.3894, 0.2016, 0.3894, 0.2588, 0.5, 0.25, 0.5, 0.2588, 0.5, 0.2016, 0.3894, 0.1947, 0.3894, 0.1947, 0.3894, 0.1947, 0.3894, 0.2016, 0.3894, 0.2016, 0.3894, 0.2016, 0.3894, 0.2016, 0.3894, 0.2588, 0.5, 0.2588, 0.5, 0.2588, 0.5, 0.2588, 0.5, 0.25, 0.5, 0.25, 0.5, 1.0, 0.5, 1.0, 1.0, 0.875, 1.0, 0.875, 0.5, 0.875, 0.5, 0.875, 1.0, 0.75, 1.0, 0.75, 0.5, 0.75, 0.5, 0.75, 1.0, 0.625, 1.0, 0.625, 0.5, 0.625, 0.5, 0.625, 1.0, 0.5, 1.0, 0.5, 0.5, 0.5, 0.5, 0.5, 1.0, 0.375, 1.0, 0.375, 0.5, 0.375, 0.5, 0.375, 1.0, 0.25, 1.0, 0.25, 0.5, 0.4197, 0.4197, 0.25, 0.49, 0.08029, 0.4197, 0.01, 0.25, 0.08029, 0.08029, 0.25, 0.01, 0.4197, 0.08029, 0.49, 0.25, 0.25, 0.5, 0.25, 1.0, 0.125, 1.0, 0.125, 0.5, 0.125, 0.5, 0.125, 1.0, 0.0, 1.0, 0.0, 0.5, 0.75, 0.49, 0.9197, 0.4197, 0.99, 0.25, 0.9197, 0.08029, 0.75, 0.01, 0.5803, 0.08029, 0.51, 0.25, 0.5803, 0.4197])
me_cube_001.use_remesh_fix_poles = True
me_cube_001.use_remesh_preserve_attributes = False
me_cube_001.use_mirror_vertex_groups = False
me_cube_001.update()
me_cube_012 = bpy.data.meshes.new('Cube.012')
me_cube_012.from_pydata([(0.0, -2.228, 2.63), (1.603, -2.187, 2.529), (0.0, -2.187, 2.529), (1.634, -2.228, 2.63), (1.634, -2.143, 2.694), (0.0, -2.143, 2.694), (1.603, -2.056, 2.629), (0.0, -2.056, 2.629), (1.536, -1.389, 4.474), (0.0, -1.351, 4.565), (1.505, -1.286, 4.44), (0.0, -1.248, 4.531), (1.536, -1.895, 3.279), (0.0, -1.934, 3.189), (1.505, -1.803, 3.222), (0.0, -1.842, 3.132), (1.634, -1.934, 3.189), (1.634, -1.351, 4.565), (1.603, -1.248, 4.531), (0.09818, -1.389, 4.474), (1.603, -1.842, 3.132), (0.09818, -1.286, 4.44), (0.09818, -1.803, 3.222), (0.09818, -1.895, 3.279)], [], [(1, 3, 0, 2), (12, 8, 10, 14), (3, 1, 6, 4), (1, 2, 7, 6), (0, 3, 4, 5), (18, 11, 9, 17), (16, 20, 18, 17), (23, 12, 14, 22), (6, 7, 15, 20), (4, 6, 20, 16), (5, 4, 16, 13), (8, 12, 16, 17), (19, 8, 17, 9), (10, 21, 11, 18), (14, 10, 18, 20), (21, 22, 15, 11), (23, 19, 9, 13), (22, 14, 20, 15), (12, 23, 13, 16), (8, 19, 21, 10), (19, 23, 22, 21)])
me_cube_012.polygons.foreach_set('use_smooth', [True] * 21)
_uv = me_cube_012.uv_layers.new(name='UVMap')
_uv.uv.foreach_set('vector', [0.1108, 0.11, 0.0, 0.0, 0.0, 0.0, 0.001144, 0.001153, 0.0, 0.0, 0.0, 0.0, 0.1041, 0.1034, 0.1041, 0.1034, 0.0, 0.0, 0.1108, 0.11, 0.1108, 0.11, 0.0, 0.0, 0.1108, 0.11, 0.001144, 0.001153, 0.001144, 0.001153, 0.1108, 0.11, 0.0, 0.0, 0.0, 0.0, 0.0, 0.0, 0.0, 0.0, 0.1108, 0.11, 0.001144, 0.001153, 0.0, 0.0, 0.0, 0.0, 0.0, 0.0, 0.1108, 0.11, 0.1108, 0.11, 0.0, 0.0, 0.0, 0.0, 0.0, 0.0, 0.1041, 0.1034, 0.007864, 0.007824, 0.1108, 0.11, 0.001144, 0.001153, 0.001144, 0.001153, 0.1108, 0.11, 0.0, 0.0, 0.1108, 0.11, 0.1108, 0.11, 0.0, 0.0, 0.0, 0.0, 0.0, 0.0, 0.0, 0.0, 0.0, 0.0, 0.0, 0.0, 0.0, 0.0, 0.0, 0.0, 0.0, 0.0, 0.0, 0.0, 0.0, 0.0, 0.0, 0.0, 0.0, 0.0, 0.1041, 0.1034, 0.007864, 0.007824, 0.001144, 0.001153, 0.1108, 0.11, 0.1041, 0.1034, 0.1041, 0.1034, 0.1108, 0.11, 0.1108, 0.11, 0.007864, 0.007824, 0.007864, 0.007824, 0.001144, 0.001153, 0.001144, 0.001153, 0.0, 0.0, 0.0, 0.0, 0.0, 0.0, 0.0, 0.0, 0.007864, 0.007824, 0.1041, 0.1034, 0.1108, 0.11, 0.001144, 0.001153, 0.0, 0.0, 0.0, 0.0, 0.0, 0.0, 0.0, 0.0, 0.0, 0.0, 0.0, 0.0, 0.007864, 0.007824, 0.1041, 0.1034, 0.0, 0.0, 0.0, 0.0, 0.007864, 0.007824, 0.007864, 0.007824])
me_cube_012.use_remesh_fix_poles = True
me_cube_012.use_remesh_preserve_attributes = False
me_cube_012.use_mirror_vertex_groups = False
me_cube_012.update()

# ---- objects
ob_base = bpy.data.objects.new('Base', me_cube)
ob_cube_001 = bpy.data.objects.new('Cube.001', me_cube_002)
ob_base_001 = bpy.data.objects.new('Base.001', me_cube_003)
ob_base_002 = bpy.data.objects.new('Base.002', me_cube_004)
ob_base_003 = bpy.data.objects.new('Base.003', me_cube_005)
ob_base_004 = bpy.data.objects.new('Base.004', me_cube_006)
ob_base_005 = bpy.data.objects.new('Base.005', me_cube_008)
ob_base_006 = bpy.data.objects.new('Base.006', me_cube_007)
ob_base_007 = bpy.data.objects.new('Base.007', me_cube_009)
ob_base_008 = bpy.data.objects.new('Base.008', me_cube_010)
ob_cube_002 = bpy.data.objects.new('Cube.002', me_cube_011)
ob_base_009 = bpy.data.objects.new('Base.009', me_cube_001)
ob_base_010 = bpy.data.objects.new('Base.010', me_cube_012)

# ---- transforms, parenting, visibility, modifiers, constraints
ob_base.location = (0.0, -0.103, -0.02722)
ob_base.lineart.crease_threshold = 0.0
_m = ob_base.modifiers.new('Mirror', 'MIRROR')
_m.use_clip = True
_m = ob_base.modifiers.new('Auto Smooth', 'NODES')
_m.node_group = ng_auto_smooth
_gi = [s.identifier for s in ng_auto_smooth.interface.items_tree if s.item_type == 'SOCKET' and s.in_out == 'INPUT']
_m[_gi[1]] = 0.555  # Angle
ob_cube_001.location = (0.0, 0.0, 1.552)
ob_cube_001.lineart.crease_threshold = 0.0
_m = ob_cube_001.modifiers.new('Mirror', 'MIRROR')
_m.use_clip = True
_m = ob_cube_001.modifiers.new('Auto Smooth', 'NODES')
_m.node_group = ng_auto_smooth
_gi = [s.identifier for s in ng_auto_smooth.interface.items_tree if s.item_type == 'SOCKET' and s.in_out == 'INPUT']
_m[_gi[1]] = 0.5236  # Angle
ob_base_001.location = (0.0, -0.103, -0.02722)
ob_base_001.lineart.crease_threshold = 0.0
_m = ob_base_001.modifiers.new('Mirror', 'MIRROR')
_m.use_clip = True
_m = ob_base_001.modifiers.new('Auto Smooth', 'NODES')
_m.node_group = ng_auto_smooth
_gi = [s.identifier for s in ng_auto_smooth.interface.items_tree if s.item_type == 'SOCKET' and s.in_out == 'INPUT']
_m[_gi[1]] = 0.5236  # Angle
ob_base_002.location = (0.0, -0.103, -0.02722)
ob_base_002.lineart.crease_threshold = 0.0
_m = ob_base_002.modifiers.new('Mirror', 'MIRROR')
_m.use_clip = True
_m = ob_base_002.modifiers.new('Auto Smooth', 'NODES')
_m.node_group = ng_auto_smooth
_gi = [s.identifier for s in ng_auto_smooth.interface.items_tree if s.item_type == 'SOCKET' and s.in_out == 'INPUT']
_m[_gi[1]] = 0.5236  # Angle
ob_base_003.location = (0.0, -0.103, -0.02722)
ob_base_003.lineart.crease_threshold = 0.0
_m = ob_base_003.modifiers.new('Mirror', 'MIRROR')
_m.use_clip = True
_m.merge_threshold = 0.131
_m = ob_base_003.modifiers.new('Auto Smooth', 'NODES')
_m.node_group = ng_auto_smooth
_gi = [s.identifier for s in ng_auto_smooth.interface.items_tree if s.item_type == 'SOCKET' and s.in_out == 'INPUT']
_m[_gi[1]] = 1.515  # Angle
ob_base_004.location = (0.0, -0.103, -0.02722)
ob_base_004.lineart.crease_threshold = 0.0
_m = ob_base_004.modifiers.new('Auto Smooth', 'NODES')
_m.node_group = ng_auto_smooth
_gi = [s.identifier for s in ng_auto_smooth.interface.items_tree if s.item_type == 'SOCKET' and s.in_out == 'INPUT']
_m[_gi[1]] = 0.8831  # Angle
ob_base_005.location = (0.0, -0.103, -0.02722)
ob_base_005.lineart.crease_threshold = 0.0
_m = ob_base_005.modifiers.new('Mirror', 'MIRROR')
_m.use_clip = True
_m = ob_base_005.modifiers.new('Auto Smooth', 'NODES')
_m.node_group = ng_auto_smooth
_gi = [s.identifier for s in ng_auto_smooth.interface.items_tree if s.item_type == 'SOCKET' and s.in_out == 'INPUT']
_m[_gi[1]] = 0.5236  # Angle
ob_base_006.location = (0.0, -1.0, -0.02722)
ob_base_006.lineart.crease_threshold = 0.0
_m = ob_base_006.modifiers.new('Mirror', 'MIRROR')
_m.use_clip = True
_m = ob_base_006.modifiers.new('Auto Smooth', 'NODES')
_m.node_group = ng_auto_smooth
_gi = [s.identifier for s in ng_auto_smooth.interface.items_tree if s.item_type == 'SOCKET' and s.in_out == 'INPUT']
_m[_gi[1]] = 0.5236  # Angle
ob_base_007.location = (0.0, -1.0, -0.02722)
ob_base_007.lineart.crease_threshold = 0.0
_m = ob_base_007.modifiers.new('Mirror', 'MIRROR')
_m.use_clip = True
_m = ob_base_007.modifiers.new('Auto Smooth', 'NODES')
_m.node_group = ng_auto_smooth
_gi = [s.identifier for s in ng_auto_smooth.interface.items_tree if s.item_type == 'SOCKET' and s.in_out == 'INPUT']
_m[_gi[1]] = 0.6301  # Angle
ob_base_008.location = (0.0, -1.0, -0.02722)
ob_base_008.lineart.crease_threshold = 0.0
_m = ob_base_008.modifiers.new('Mirror', 'MIRROR')
_m.use_clip = True
_m = ob_base_008.modifiers.new('Auto Smooth', 'NODES')
_m.node_group = ng_auto_smooth
_gi = [s.identifier for s in ng_auto_smooth.interface.items_tree if s.item_type == 'SOCKET' and s.in_out == 'INPUT']
_m[_gi[1]] = 0.6301  # Angle
ob_cube_002.location = (0.0, 0.0, 1.552)
ob_cube_002.lineart.crease_threshold = 0.0
_m = ob_cube_002.modifiers.new('Mirror', 'MIRROR')
_m.use_clip = True
_m = ob_cube_002.modifiers.new('Auto Smooth', 'NODES')
_m.node_group = ng_auto_smooth
_gi = [s.identifier for s in ng_auto_smooth.interface.items_tree if s.item_type == 'SOCKET' and s.in_out == 'INPUT']
_m[_gi[1]] = 0.5236  # Angle
ob_base_009.location = (0.0, -1.0, -0.02722)
ob_base_009.lineart.crease_threshold = 0.0
_m = ob_base_009.modifiers.new('Auto Smooth', 'NODES')
_m.node_group = ng_auto_smooth
_gi = [s.identifier for s in ng_auto_smooth.interface.items_tree if s.item_type == 'SOCKET' and s.in_out == 'INPUT']
_m[_gi[1]] = 1.234  # Angle
ob_base_010.location = (0.0, -0.103, -0.02722)
ob_base_010.lineart.crease_threshold = 0.0
_m = ob_base_010.modifiers.new('Mirror', 'MIRROR')
_m.use_clip = True
_m = ob_base_010.modifiers.new('Auto Smooth', 'NODES')
_m.node_group = ng_auto_smooth
_gi = [s.identifier for s in ng_auto_smooth.interface.items_tree if s.item_type == 'SOCKET' and s.in_out == 'INPUT']
_m[_gi[1]] = 0.555  # Angle

# ---- collection membership
col_collection.objects.link(ob_base)
col_collection.objects.link(ob_cube_001)
col_collection.objects.link(ob_base_001)
col_collection.objects.link(ob_base_002)
col_collection.objects.link(ob_base_003)
col_collection.objects.link(ob_base_004)
col_collection.objects.link(ob_base_005)
col_collection.objects.link(ob_base_006)
col_collection.objects.link(ob_base_007)
col_collection.objects.link(ob_base_008)
col_collection.objects.link(ob_cube_002)
col_collection.objects.link(ob_base_009)
col_collection.objects.link(ob_base_010)

# ---- scene / render settings (as saved in the file)
scene.frame_start = 1; scene.frame_end = 250; scene.frame_set(1)
scene.render.engine = 'BLENDER_EEVEE_NEXT'
scene.cycles.use_denoising = False
scene.cycles.samples = 128
scene.cycles.sampling_pattern = 'TABULATED_SOBOL'
scene.cycles.use_adaptive_sampling = False
scene.cycles.use_light_tree = False
scene.eevee.use_gtao = True
scene.view_settings.view_transform = 'Filmic'
bpy.context.view_layer.update()

# ---- added for rendering (the .blend has no active camera and no usable light): camera, sun
cam_auto = bpy.data.cameras.new('AutoCamera')
cam_auto.lens = 50.0
cam_auto.sensor_width = 36.0
cam_auto.clip_end = 1000.0
ob_auto_camera = bpy.data.objects.new('AutoCamera', cam_auto)
scene.collection.objects.link(ob_auto_camera)
ob_auto_camera.location = (11.7496, -14.9728, 11.8728)
ob_auto_camera.rotation_euler = (1.09748, -7.21219e-08, 0.694738)
scene.camera = ob_auto_camera
light_auto_sun = bpy.data.lights.new('AutoSun', 'SUN')
light_auto_sun.energy = 3.0
light_auto_sun.angle = 0.0523599
ob_auto_sun = bpy.data.objects.new('AutoSun', light_auto_sun)
scene.collection.objects.link(ob_auto_sun)
ob_auto_sun.rotation_euler = (0.872665, 0.174533, 0.523599)
bpy.context.view_layer.update()
